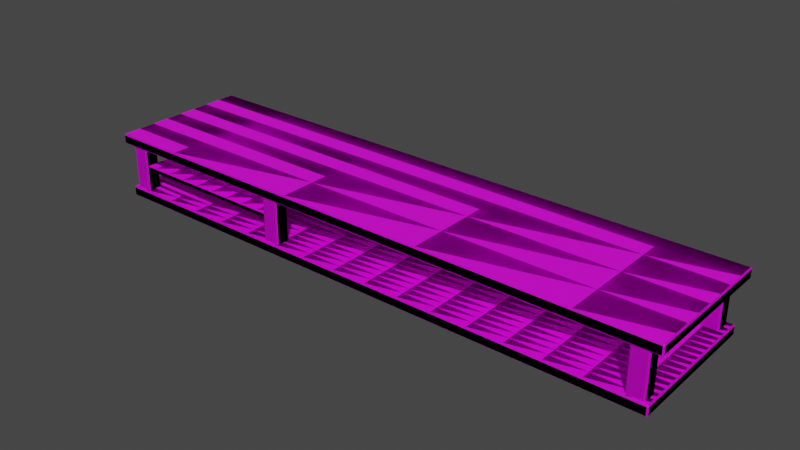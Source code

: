 # Source: mesa_low.blend  (saved by Blender 4.1.24; exported with 4.5.12 LTS)
import bpy
from mathutils import Matrix  # noqa: F401  (used for matrix-valued properties, if any)

bpy.ops.wm.read_factory_settings(use_empty=True)
scene = bpy.context.scene
scene.name = 'Scene'

# ---- collections
col_mesa_low = bpy.data.collections.new('mesa_low'); scene.collection.children.link(col_mesa_low)
col_mesa_high = bpy.data.collections.new('mesa_high'); scene.collection.children.link(col_mesa_high)

# ---- images (referenced by path relative to the original .blend; pixels are not part of the script)
import os
ASSET_DIR = os.environ.get("B2B_ASSET_DIR", "")  # directory of the original .blend (textures are referenced by path, not embedded)
HERE = os.path.dirname(os.path.abspath(__file__))  # packed textures are extracted next to this script under _unpacked/

def load_image(name, relpath, width, height, colorspace="sRGB"):
    """Load a texture the original file referenced (path relative to the .blend, or extracted next to this script)."""
    p = next((c for c in (os.path.join(HERE, relpath), os.path.join(ASSET_DIR, relpath)) if relpath and os.path.exists(c)), "")
    if p:
        img = bpy.data.images.load(p, check_existing=True)
        img.name = name
    else:  # same state as the original file: an image datablock whose file is absent (Cycles renders it pink)
        img = bpy.data.images.new(name, width, height)
        img.source = "FILE"
        img.filepath = "//" + (relpath or name)
    img.colorspace_settings.name = colorspace
    return img
img_untitled = load_image('Untitled', '', 1024, 1024, 'sRGB')

# ---- materials (node trees are filled in below, after node groups)
mat_material = bpy.data.materials.new('Material')
mat_material.alpha_threshold = 0.0
mat_material.use_transparent_shadow = False
mat_material.roughness = 0.5
mat_material.line_color = (0.0, 0.0, 0.0, 1.0)

# ---- material node trees
mat_material.use_nodes = True; mat_material.node_tree.nodes.clear()
_N = mat_material.node_tree.nodes; _L = mat_material.node_tree.links
n0 = _N.new('ShaderNodeOutputMaterial'); n0.name = 'Material Output'; n0.location = (300, 300)
n1 = _N.new('ShaderNodeBsdfPrincipled'); n1.name = 'Principled BSDF'; n1.location = (10, 300)
n1.distribution = 'GGX'
n1.subsurface_method = 'RANDOM_WALK_SKIN'
n1.inputs[3].default_value = 1.45
n1.inputs[27].default_value = (0.0, 0.0, 0.0, 1.0)
n1.inputs[28].default_value = 1.0
n2 = _N.new('ShaderNodeTexImage'); n2.name = 'Image Texture'; n2.location = (-270, 271)
n2.image = img_untitled
_L.new(n1.outputs[0], n0.inputs[0])
_L.new(n2.outputs[0], n1.inputs[0])
n0.is_active_output = True

# ---- world
world_world = bpy.data.worlds.new('World'); scene.world = world_world
world_world.use_nodes = True; world_world.node_tree.nodes.clear()
_N = world_world.node_tree.nodes; _L = world_world.node_tree.links
n0 = _N.new('ShaderNodeOutputWorld'); n0.name = 'World Output'; n0.location = (300, 300)
n1 = _N.new('ShaderNodeBackground'); n1.name = 'Background'; n1.location = (10, 300)
n1.inputs[0].default_value = (0.05088, 0.05088, 0.05088, 1.0)
_L.new(n1.outputs[0], n0.inputs[0])
n0.is_active_output = True
world_world.color = (0.05088, 0.05088, 0.05088)
world_world.use_sun_shadow = False
world_world.sun_shadow_jitter_overblur = 0.0

# ---- meshes
me_cube_004 = bpy.data.meshes.new('Cube.004')
me_cube_004.from_pydata([(-6.532, -0.906, -0.8519), (-6.516, -0.906, -0.8683), (-6.516, -0.9224, -0.8519), (-6.532, -0.906, -0.7516), (-6.516, -0.9224, -0.7516), (-6.516, -0.906, -0.7352), (-6.532, 0.906, -0.8519), (-6.516, 0.9224, -0.8519), (-6.516, 0.906, -0.8683), (-6.532, 0.906, -0.7516), (-6.516, 0.906, -0.7352), (-6.516, 0.9224, -0.7516), (0.9479, -0.906, -0.8519), (0.9315, -0.9224, -0.8519), (0.9315, -0.906, -0.8683), (0.9479, -0.906, -0.7516), (0.9315, -0.906, -0.7352), (0.9315, -0.9224, -0.7516), (0.9315, 0.906, -0.8683), (0.9315, 0.9224, -0.8519), (0.9479, 0.906, -0.8519), (0.9315, 0.906, -0.7352), (0.9479, 0.906, -0.7516), (0.9315, 0.9224, -0.7516)], [], [(0, 3, 9, 6), (20, 22, 15, 12), (21, 10, 5, 16), (8, 18, 14, 1), (7, 11, 23, 19), (0, 1, 2), (3, 4, 5), (6, 7, 8), (9, 10, 11), (12, 13, 14), (15, 16, 17), (18, 19, 20), (21, 22, 23), (2, 4, 3, 0), (11, 7, 6, 9), (18, 8, 7, 19), (10, 21, 23, 11), (22, 20, 19, 23), (17, 13, 12, 15), (1, 14, 13, 2), (16, 5, 4, 17), (8, 1, 0, 6), (5, 10, 9, 3), (14, 18, 20, 12), (21, 16, 15, 22), (13, 17, 4, 2)])
me_cube_004.polygons.foreach_set('use_smooth', [True] * 26)
_k = set([(0, 1), (0, 2), (0, 3), (0, 6), (1, 2), (1, 8), (1, 14), (2, 4), (2, 13), (3, 4), (3, 5), (3, 9), (4, 5), (4, 17), (5, 10), (5, 16), (6, 7), (6, 8), (6, 9), (7, 8), (7, 11), (7, 19), (8, 18), (9, 10), (9, 11), (10, 11), (10, 21), (11, 23), (12, 13), (12, 14), (12, 15), (12, 20), (13, 14), (13, 17), (14, 18), (15, 16), (15, 17), (15, 22), (16, 17), (16, 21), (18, 19), (18, 20), (19, 20), (19, 23), (20, 22), (21, 22), (21, 23), (22, 23)])
me_cube_004.attributes.new('sharp_edge', 'BOOLEAN', 'EDGE').data.foreach_set('value', [ (min(e.vertices), max(e.vertices)) in _k for e in me_cube_004.edges])
_uv = me_cube_004.uv_layers.new(name='UVMap')
_uv.uv.foreach_set('vector', [0.7209, 0.4224, 0.7163, 0.4225, 0.7161, 0.3397, 0.7207, 0.3397, 0.3691, 0.3411, 0.3737, 0.3411, 0.3738, 0.4228, 0.3693, 0.4228, 0.3748, 0.3405, 0.715, 0.3397, 0.7152, 0.4225, 0.375, 0.4233, 0.8085, 0.3548, 0.8085, 0.6955, 0.7256, 0.6955, 0.7256, 0.3548, 0.3691, 0.002991, 0.3739, 0.003026, 0.3736, 0.34, 0.3691, 0.34, 0.3689, 0.762, 0.368, 0.7611, 0.3691, 0.7608, 0.374, 0.762, 0.3738, 0.7609, 0.375, 0.7611, 0.3689, 0.001859, 0.3691, 0.002991, 0.368, 0.002761, 0.3741, 0.001843, 0.375, 0.002777, 0.3739, 0.003026, 0.3693, 0.4228, 0.3693, 0.4238, 0.3682, 0.4233, 0.3738, 0.4228, 0.375, 0.4233, 0.3739, 0.4238, 0.368, 0.3406, 0.3691, 0.34, 0.3691, 0.3411, 0.3748, 0.3405, 0.3737, 0.3411, 0.3736, 0.34, 0.3691, 0.7608, 0.3738, 0.7609, 0.374, 0.762, 0.3689, 0.762, 0.3739, 0.003026, 0.3691, 0.002991, 0.3689, 0.001859, 0.3741, 0.001843, 0.368, 0.3406, 0.368, 0.002761, 0.3691, 0.002991, 0.3691, 0.34, 0.375, 0.002777, 0.3748, 0.3405, 0.3736, 0.34, 0.3739, 0.003026, 0.3737, 0.3411, 0.3691, 0.3411, 0.3691, 0.34, 0.3736, 0.34, 0.3739, 0.4238, 0.3693, 0.4238, 0.3693, 0.4228, 0.3738, 0.4228, 0.368, 0.7611, 0.3682, 0.4233, 0.3693, 0.4238, 0.3691, 0.7608, 0.375, 0.4233, 0.375, 0.7611, 0.3738, 0.7609, 0.3739, 0.4238, 0.7217, 0.3397, 0.7219, 0.4224, 0.7209, 0.4224, 0.7207, 0.3397, 0.7152, 0.4225, 0.715, 0.3397, 0.7161, 0.3397, 0.7163, 0.4225, 0.3682, 0.4233, 0.368, 0.3406, 0.3691, 0.3411, 0.3693, 0.4228, 0.3748, 0.3405, 0.375, 0.4233, 0.3738, 0.4228, 0.3737, 0.3411, 0.3693, 0.4238, 0.3739, 0.4238, 0.3738, 0.7609, 0.3691, 0.7608])
me_cube_004.materials.append(mat_material)
me_cube_004.update()
me_cube_004.normals_split_custom_set([tuple(v) for v in zip(*[iter([-1.0, 0.0, 0.0, -1.0, 0.0, 0.0, -1.0, 0.0, 0.0, -1.0, 0.0, 0.0, 1.0, 0.0, 0.0, 1.0, 0.0, 0.0, 1.0, 0.0, 0.0, 1.0, 0.0, 0.0, 0.0, 0.0, 1.0, 0.0, 0.0, 1.0, 0.0, 0.0, 1.0, 0.0, 0.0, 1.0, 0.0, 0.0, -1.0, 0.0, 0.0, -1.0, 0.0, 0.0, -1.0, 0.0, 0.0, -1.0, 0.0, 1.0, 0.0, 0.0, 1.0, 0.0, 0.0, 1.0, 0.0, 0.0, 1.0, 0.0, -0.5774, -0.5773, -0.5773, -0.5774, -0.5773, -0.5773, -0.5774, -0.5773, -0.5773, -0.5774, -0.5773, 0.5773, -0.5774, -0.5773, 0.5773, -0.5774, -0.5773, 0.5773, -0.5774, 0.5773, -0.5773, -0.5774, 0.5773, -0.5773, -0.5774, 0.5773, -0.5773, -0.5774, 0.5773, 0.5773, -0.5774, 0.5773, 0.5773, -0.5774, 0.5773, 0.5773, 0.5774, -0.5773, -0.5773, 0.5774, -0.5773, -0.5773, 0.5774, -0.5773, -0.5773, 0.5774, -0.5773, 0.5773, 0.5774, -0.5773, 0.5773, 0.5774, -0.5773, 0.5773, 0.5774, 0.5773, -0.5773, 0.5774, 0.5773, -0.5773, 0.5774, 0.5773, -0.5773, 0.5774, 0.5773, 0.5773, 0.5774, 0.5773, 0.5773, 0.5774, 0.5773, 0.5773, -0.7071, -0.7071, 0.0, -0.7071, -0.7071, 0.0, -0.7071, -0.7071, 0.0, -0.7071, -0.7071, 0.0, -0.7071, 0.7071, 0.0, -0.7071, 0.7071, 0.0, -0.7071, 0.7071, 0.0, -0.7071, 0.7071, 0.0, 0.0, 0.7071, -0.7071, 0.0, 0.7071, -0.7071, 0.0, 0.7071, -0.7071, 0.0, 0.7071, -0.7071, 0.0, 0.7071, 0.7071, 0.0, 0.7071, 0.7071, 0.0, 0.7071, 0.7071, 0.0, 0.7071, 0.7071, 0.7071, 0.7071, 0.0, 0.7071, 0.7071, 0.0, 0.7071, 0.7071, 0.0, 0.7071, 0.7071, 0.0, 0.7071, -0.7071, 0.0, 0.7071, -0.7071, 0.0, 0.7071, -0.7071, 0.0, 0.7071, -0.7071, 0.0, 0.0, -0.7071, -0.7071, 0.0, -0.7071, -0.7071, 0.0, -0.7071, -0.7071, 0.0, -0.7071, -0.7071, 0.0, -0.7071, 0.7071, 0.0, -0.7071, 0.7071, 0.0, -0.7071, 0.7071, 0.0, -0.7071, 0.7071, -0.7071, 0.0, -0.7071, -0.7071, 0.0, -0.7071, -0.7071, 0.0, -0.7071, -0.7071, 0.0, -0.7071, -0.7071, 0.0, 0.7071, -0.7071, 0.0, 0.7071, -0.7071, 0.0, 0.7071, -0.7071, 0.0, 0.7071, 0.7071, 0.0, -0.7071, 0.7071, 0.0, -0.7071, 0.7071, 0.0, -0.7071, 0.7071, 0.0, -0.7071, 0.7071, 0.0, 0.7071, 0.7071, 0.0, 0.7071, 0.7071, 0.0, 0.7071, 0.7071, 0.0, 0.7071, 0.0, -1.0, 0.0, 0.0, -1.0, 0.0, 0.0, -1.0, 0.0, 0.0, -1.0, 0.0])] * 3)])
me_cube_063 = bpy.data.meshes.new('Cube.063')
me_cube_063.from_pydata([(-6.254, -0.8657, -0.7955), (-6.259, -0.8705, -0.7906), (-6.254, -0.8657, -0.7376), (-6.259, -0.8705, -0.7425), (-6.254, 0.8657, -0.7955), (-6.259, 0.8705, -0.7906), (-6.254, 0.8657, -0.7376), (-6.259, 0.8705, -0.7425), (-4.148, -0.8657, -0.7955), (-4.143, -0.8705, -0.7906), (-4.148, -0.8657, -0.7376), (-4.143, -0.8705, -0.7425), (-4.148, 0.8657, -0.7955), (-4.143, 0.8705, -0.7906), (-4.148, 0.8657, -0.7376), (-4.143, 0.8705, -0.7425)], [], [(9, 11, 3, 1), (13, 15, 11, 9), (14, 6, 2, 10), (1, 3, 7, 5), (5, 7, 15, 13), (4, 0, 1, 5), (2, 6, 7, 3), (12, 4, 5, 13), (6, 14, 15, 7), (8, 12, 13, 9), (14, 10, 11, 15), (0, 8, 9, 1), (10, 2, 3, 11), (4, 12, 8, 0)])
me_cube_063.polygons.foreach_set('use_smooth', [True] * 14)
_k = set([(0, 1), (0, 4), (0, 8), (1, 3), (1, 5), (1, 9), (2, 3), (2, 6), (2, 10), (3, 7), (3, 11), (4, 5), (4, 12), (5, 7), (5, 13), (6, 7), (6, 14), (7, 15), (8, 9), (8, 12), (9, 11), (9, 13), (10, 11), (10, 14), (11, 15), (12, 13), (13, 15), (14, 15)])
me_cube_063.attributes.new('sharp_edge', 'BOOLEAN', 'EDGE').data.foreach_set('value', [ (min(e.vertices), max(e.vertices)) in _k for e in me_cube_063.edges])
_uv = me_cube_063.uv_layers.new(name='UVMap')
_uv.uv.foreach_set('vector', [0.728, 0.8051, 0.7256, 0.8051, 0.7256, 0.6992, 0.728, 0.6992, 0.728, 0.8923, 0.7256, 0.8923, 0.7256, 0.8051, 0.728, 0.8051, 0.9404, 0.8949, 0.8359, 0.8934, 0.8359, 0.807, 0.9404, 0.8085, 0.8332, 0.8066, 0.8356, 0.8066, 0.8356, 0.8938, 0.8332, 0.8938, 0.728, 0.9982, 0.7256, 0.9982, 0.7256, 0.8923, 0.728, 0.8923, 0.8328, 0.8934, 0.8328, 0.807, 0.8332, 0.8066, 0.8332, 0.8938, 0.8359, 0.807, 0.8359, 0.8934, 0.8356, 0.8938, 0.8356, 0.8066, 0.7284, 0.8919, 0.8328, 0.8934, 0.8332, 0.8938, 0.728, 0.8923, 0.8359, 0.8934, 0.9404, 0.8949, 0.9408, 0.8953, 0.8356, 0.8938, 0.7284, 0.8055, 0.7284, 0.8919, 0.728, 0.8923, 0.728, 0.8051, 0.9404, 0.8949, 0.9404, 0.8085, 0.9408, 0.8082, 0.9408, 0.8953, 0.8328, 0.807, 0.7284, 0.8055, 0.728, 0.8051, 0.8332, 0.8066, 0.9404, 0.8085, 0.8359, 0.807, 0.8356, 0.8066, 0.9408, 0.8082, 0.8328, 0.8934, 0.7284, 0.8919, 0.7284, 0.8055, 0.8328, 0.807])
me_cube_063.materials.append(mat_material)
me_cube_063.update()
me_cube_063.normals_split_custom_set([tuple(v) for v in zip(*[iter([0.0, -1.0, 0.0, 0.0, -1.0, 0.0, 0.0, -1.0, 0.0, 0.0, -1.0, 0.0, 1.0, 0.0, 0.0, 1.0, 0.0, 0.0, 1.0, 0.0, 0.0, 1.0, 0.0, 0.0, 0.0, 0.0, 1.0, 0.0, 0.0, 1.0, 0.0, 0.0, 1.0, 0.0, 0.0, 1.0, -1.0, 0.0, 0.0, -1.0, 0.0, 0.0, -1.0, 0.0, 0.0, -1.0, 0.0, 0.0, 0.0, 1.0, 0.0, 0.0, 1.0, 0.0, 0.0, 1.0, 0.0, 0.0, 1.0, 0.0, -0.7071, 0.0, -0.7071, -0.7071, 0.0, -0.7071, -0.7071, 0.0, -0.7071, -0.7071, 0.0, -0.7071, -0.7071, 0.0, 0.7071, -0.7071, 0.0, 0.7071, -0.7071, 0.0, 0.7071, -0.7071, 0.0, 0.7071, 0.0, 0.7143, -0.6998, 0.0, 0.7143, -0.6998, 0.0, 0.7143, -0.6998, 0.0, 0.7143, -0.6998, 0.0, 0.7143, 0.6998, 0.0, 0.7143, 0.6998, 0.0, 0.7143, 0.6998, 0.0, 0.7143, 0.6998, 0.7071, 0.0, -0.7071, 0.7071, 0.0, -0.7071, 0.7071, 0.0, -0.7071, 0.7071, 0.0, -0.7071, 0.7071, 0.0, 0.7071, 0.7071, 0.0, 0.7071, 0.7071, 0.0, 0.7071, 0.7071, 0.0, 0.7071, 0.0, -0.7143, -0.6998, 0.0, -0.7143, -0.6998, 0.0, -0.7143, -0.6998, 0.0, -0.7143, -0.6998, 0.0, -0.7143, 0.6998, 0.0, -0.7143, 0.6998, 0.0, -0.7143, 0.6998, 0.0, -0.7143, 0.6998, 0.0, 0.0, -1.0, 0.0, 0.0, -1.0, 0.0, 0.0, -1.0, 0.0, 0.0, -1.0])] * 3)])
me_cube_005 = bpy.data.meshes.new('Cube.005')
me_cube_005.from_pydata([(0.0916, 0.0928, 0.03666), (0.111, 0.0766, 0.03666), (0.111, 0.0766, -0.5441), (0.0916, 0.0928, -0.5441), (0.111, -0.0766, 0.03666), (0.0916, -0.0928, 0.03666), (0.0916, -0.0928, -0.5441), (0.111, -0.0766, -0.5441), (-0.111, 0.0766, 0.03666), (-0.0916, 0.0928, 0.03666), (-0.0916, 0.0928, -0.5441), (-0.111, 0.0766, -0.5441), (-0.0916, -0.0928, 0.03666), (-0.111, -0.0766, 0.03666), (-0.111, -0.0766, -0.5441), (-0.0916, -0.0928, -0.5441)], [], [(9, 0, 3, 10), (13, 8, 11, 14), (1, 4, 7, 2), (5, 12, 15, 6), (0, 1, 2, 3), (6, 7, 4, 5), (14, 15, 12, 13), (10, 11, 8, 9)])
me_cube_005.polygons.foreach_set('use_smooth', [True] * 8)
_k = set([(0, 3), (1, 2), (4, 7), (5, 6), (8, 11), (9, 10), (12, 15), (13, 14)])
me_cube_005.attributes.new('sharp_edge', 'BOOLEAN', 'EDGE').data.foreach_set('value', [ (min(e.vertices), max(e.vertices)) in _k for e in me_cube_005.edges])
_uv = me_cube_005.uv_layers.new(name='UVMap')
_uv.uv.foreach_set('vector', [0.368, 0.8044, 0.368, 0.7953, 0.397, 0.7953, 0.397, 0.8044, 0.368, 0.7746, 0.368, 0.767, 0.397, 0.767, 0.397, 0.7746, 0.368, 0.794, 0.368, 0.7863, 0.397, 0.7863, 0.397, 0.794, 0.368, 0.7851, 0.368, 0.7759, 0.397, 0.7759, 0.397, 0.7851, 0.368, 0.7953, 0.368, 0.794, 0.397, 0.794, 0.397, 0.7953, 0.397, 0.7851, 0.397, 0.7863, 0.368, 0.7863, 0.368, 0.7851, 0.397, 0.7746, 0.397, 0.7759, 0.368, 0.7759, 0.368, 0.7746, 0.397, 0.7657, 0.397, 0.767, 0.368, 0.767, 0.368, 0.7657])
me_cube_005.materials.append(mat_material)
me_cube_005.update()
me_cube_005.normals_split_custom_set([tuple(v) for v in zip(*[iter([0.0, 1.0, 0.0, 0.0, 1.0, 0.0, 0.0, 1.0, 0.0, 0.0, 1.0, 0.0, -1.0, 0.0, 0.0, -1.0, 0.0, 0.0, -1.0, 0.0, 0.0, -1.0, 0.0, 0.0, 1.0, 0.0, 0.0, 1.0, 0.0, 0.0, 1.0, 0.0, 0.0, 1.0, 0.0, 0.0, 0.0, -1.0, 0.0, 0.0, -1.0, 0.0, 0.0, -1.0, 0.0, 0.0, -1.0, 0.0, 0.6415, 0.7671, 0.0, 0.6415, 0.7671, 0.0, 0.6415, 0.7671, 0.0, 0.6415, 0.7671, 0.0, 0.6415, -0.7671, 0.0, 0.6415, -0.7671, 0.0, 0.6415, -0.7671, 0.0, 0.6415, -0.7671, 0.0, -0.6415, -0.7671, 0.0, -0.6415, -0.7671, 0.0, -0.6415, -0.7671, 0.0, -0.6415, -0.7671, 0.0, -0.6415, 0.7671, 0.0, -0.6415, 0.7671, 0.0, -0.6415, 0.7671, 0.0, -0.6415, 0.7671, 0.0])] * 3)])
me_cube_006 = bpy.data.meshes.new('Cube.006')
me_cube_006.from_pydata([(0.0916, 0.0928, 0.03666), (0.111, 0.0766, 0.03666), (0.111, 0.0766, -0.5441), (0.0916, 0.0928, -0.5441), (0.111, -0.0766, 0.03666), (0.0916, -0.0928, 0.03666), (0.0916, -0.0928, -0.5441), (0.111, -0.0766, -0.5441), (-0.111, 0.0766, 0.03666), (-0.0916, 0.0928, 0.03666), (-0.0916, 0.0928, -0.5441), (-0.111, 0.0766, -0.5441), (-0.0916, -0.0928, 0.03666), (-0.111, -0.0766, 0.03666), (-0.111, -0.0766, -0.5441), (-0.0916, -0.0928, -0.5441)], [], [(9, 0, 3, 10), (13, 8, 11, 14), (1, 4, 7, 2), (5, 12, 15, 6), (0, 1, 2, 3), (6, 7, 4, 5), (14, 15, 12, 13), (10, 11, 8, 9)])
me_cube_006.polygons.foreach_set('use_smooth', [True] * 8)
_k = set([(0, 3), (1, 2), (4, 7), (5, 6), (8, 11), (9, 10), (12, 15), (13, 14)])
me_cube_006.attributes.new('sharp_edge', 'BOOLEAN', 'EDGE').data.foreach_set('value', [ (min(e.vertices), max(e.vertices)) in _k for e in me_cube_006.edges])
_uv = me_cube_006.uv_layers.new(name='UVMap')
_uv.uv.foreach_set('vector', [0.4007, 0.8044, 0.4007, 0.7953, 0.4298, 0.7953, 0.4298, 0.8044, 0.4007, 0.7746, 0.4007, 0.767, 0.4298, 0.767, 0.4298, 0.7746, 0.4007, 0.794, 0.4007, 0.7863, 0.4298, 0.7863, 0.4298, 0.794, 0.4007, 0.7851, 0.4007, 0.7759, 0.4298, 0.7759, 0.4298, 0.7851, 0.4007, 0.7953, 0.4007, 0.794, 0.4298, 0.794, 0.4298, 0.7953, 0.4298, 0.7851, 0.4298, 0.7863, 0.4007, 0.7863, 0.4007, 0.7851, 0.4298, 0.7746, 0.4298, 0.7759, 0.4007, 0.7759, 0.4007, 0.7746, 0.4298, 0.7657, 0.4298, 0.767, 0.4007, 0.767, 0.4007, 0.7657])
me_cube_006.materials.append(mat_material)
me_cube_006.update()
me_cube_006.normals_split_custom_set([tuple(v) for v in zip(*[iter([0.0, 1.0, 0.0, 0.0, 1.0, 0.0, 0.0, 1.0, 0.0, 0.0, 1.0, 0.0, -1.0, 0.0, 0.0, -1.0, 0.0, 0.0, -1.0, 0.0, 0.0, -1.0, 0.0, 0.0, 1.0, 0.0, 0.0, 1.0, 0.0, 0.0, 1.0, 0.0, 0.0, 1.0, 0.0, 0.0, 0.0, -1.0, 0.0, 0.0, -1.0, 0.0, 0.0, -1.0, 0.0, 0.0, -1.0, 0.0, 0.6415, 0.7671, 0.0, 0.6415, 0.7671, 0.0, 0.6415, 0.7671, 0.0, 0.6415, 0.7671, 0.0, 0.6415, -0.7671, 0.0, 0.6415, -0.7671, 0.0, 0.6415, -0.7671, 0.0, 0.6415, -0.7671, 0.0, -0.6415, -0.7671, 0.0, -0.6415, -0.7671, 0.0, -0.6415, -0.7671, 0.0, -0.6415, -0.7671, 0.0, -0.6415, 0.7671, 0.0, -0.6415, 0.7671, 0.0, -0.6415, 0.7671, 0.0, -0.6415, 0.7671, 0.0])] * 3)])
me_cube_008 = bpy.data.meshes.new('Cube.008')
me_cube_008.from_pydata([(0.0916, 0.0928, 0.03666), (0.111, 0.0766, 0.03666), (0.111, 0.0766, -0.5441), (0.0916, 0.0928, -0.5441), (0.111, -0.0766, 0.03666), (0.0916, -0.0928, 0.03666), (0.0916, -0.0928, -0.5441), (0.111, -0.0766, -0.5441), (-0.111, 0.0766, 0.03666), (-0.0916, 0.0928, 0.03666), (-0.0916, 0.0928, -0.5441), (-0.111, 0.0766, -0.5441), (-0.0916, -0.0928, 0.03666), (-0.111, -0.0766, 0.03666), (-0.111, -0.0766, -0.5441), (-0.0916, -0.0928, -0.5441)], [], [(9, 0, 3, 10), (13, 8, 11, 14), (1, 4, 7, 2), (5, 12, 15, 6), (0, 1, 2, 3), (6, 7, 4, 5), (14, 15, 12, 13), (10, 11, 8, 9)])
me_cube_008.polygons.foreach_set('use_smooth', [True] * 8)
_k = set([(0, 3), (1, 2), (4, 7), (5, 6), (8, 11), (9, 10), (12, 15), (13, 14)])
me_cube_008.attributes.new('sharp_edge', 'BOOLEAN', 'EDGE').data.foreach_set('value', [ (min(e.vertices), max(e.vertices)) in _k for e in me_cube_008.edges])
_uv = me_cube_008.uv_layers.new(name='UVMap')
_uv.uv.foreach_set('vector', [0.4335, 0.8044, 0.4335, 0.7953, 0.4625, 0.7953, 0.4625, 0.8044, 0.4335, 0.7746, 0.4335, 0.767, 0.4625, 0.767, 0.4625, 0.7746, 0.4335, 0.794, 0.4335, 0.7863, 0.4625, 0.7863, 0.4625, 0.794, 0.4335, 0.7851, 0.4335, 0.7759, 0.4625, 0.7759, 0.4625, 0.7851, 0.4335, 0.7953, 0.4335, 0.794, 0.4625, 0.794, 0.4625, 0.7953, 0.4625, 0.7851, 0.4625, 0.7863, 0.4335, 0.7863, 0.4335, 0.7851, 0.4625, 0.7746, 0.4625, 0.7759, 0.4335, 0.7759, 0.4335, 0.7746, 0.4625, 0.7657, 0.4625, 0.767, 0.4335, 0.767, 0.4335, 0.7657])
me_cube_008.materials.append(mat_material)
me_cube_008.update()
me_cube_008.normals_split_custom_set([tuple(v) for v in zip(*[iter([0.0, 1.0, 0.0, 0.0, 1.0, 0.0, 0.0, 1.0, 0.0, 0.0, 1.0, 0.0, -1.0, 0.0, 0.0, -1.0, 0.0, 0.0, -1.0, 0.0, 0.0, -1.0, 0.0, 0.0, 1.0, 0.0, 0.0, 1.0, 0.0, 0.0, 1.0, 0.0, 0.0, 1.0, 0.0, 0.0, 0.0, -1.0, 0.0, 0.0, -1.0, 0.0, 0.0, -1.0, 0.0, 0.0, -1.0, 0.0, 0.6415, 0.7671, 0.0, 0.6415, 0.7671, 0.0, 0.6415, 0.7671, 0.0, 0.6415, 0.7671, 0.0, 0.6415, -0.7671, 0.0, 0.6415, -0.7671, 0.0, 0.6415, -0.7671, 0.0, 0.6415, -0.7671, 0.0, -0.6415, -0.7671, 0.0, -0.6415, -0.7671, 0.0, -0.6415, -0.7671, 0.0, -0.6415, -0.7671, 0.0, -0.6415, 0.7671, 0.0, -0.6415, 0.7671, 0.0, -0.6415, 0.7671, 0.0, -0.6415, 0.7671, 0.0])] * 3)])
me_cube_013 = bpy.data.meshes.new('Cube.013')
me_cube_013.from_pydata([(0.0916, 0.0928, 0.03666), (0.111, 0.0766, 0.03666), (0.111, 0.0766, -0.5441), (0.0916, 0.0928, -0.5441), (0.111, -0.0766, 0.03666), (0.0916, -0.0928, 0.03666), (0.0916, -0.0928, -0.5441), (0.111, -0.0766, -0.5441), (-0.111, 0.0766, 0.03666), (-0.0916, 0.0928, 0.03666), (-0.0916, 0.0928, -0.5441), (-0.111, 0.0766, -0.5441), (-0.0916, -0.0928, 0.03666), (-0.111, -0.0766, 0.03666), (-0.111, -0.0766, -0.5441), (-0.0916, -0.0928, -0.5441)], [], [(9, 0, 3, 10), (13, 8, 11, 14), (1, 4, 7, 2), (5, 12, 15, 6), (0, 1, 2, 3), (6, 7, 4, 5), (14, 15, 12, 13), (10, 11, 8, 9)])
me_cube_013.polygons.foreach_set('use_smooth', [True] * 8)
_k = set([(0, 3), (1, 2), (4, 7), (5, 6), (8, 11), (9, 10), (12, 15), (13, 14)])
me_cube_013.attributes.new('sharp_edge', 'BOOLEAN', 'EDGE').data.foreach_set('value', [ (min(e.vertices), max(e.vertices)) in _k for e in me_cube_013.edges])
_uv = me_cube_013.uv_layers.new(name='UVMap')
_uv.uv.foreach_set('vector', [0.4662, 0.8044, 0.4662, 0.7953, 0.4953, 0.7953, 0.4953, 0.8044, 0.4662, 0.7746, 0.4662, 0.767, 0.4953, 0.767, 0.4953, 0.7746, 0.4662, 0.794, 0.4662, 0.7863, 0.4953, 0.7863, 0.4953, 0.794, 0.4662, 0.7851, 0.4662, 0.7759, 0.4953, 0.7759, 0.4953, 0.7851, 0.4662, 0.7953, 0.4662, 0.794, 0.4953, 0.794, 0.4953, 0.7953, 0.4953, 0.7851, 0.4953, 0.7863, 0.4662, 0.7863, 0.4662, 0.7851, 0.4953, 0.7746, 0.4953, 0.7759, 0.4662, 0.7759, 0.4662, 0.7746, 0.4953, 0.7657, 0.4953, 0.767, 0.4662, 0.767, 0.4662, 0.7657])
me_cube_013.materials.append(mat_material)
me_cube_013.update()
me_cube_013.normals_split_custom_set([tuple(v) for v in zip(*[iter([0.0, 1.0, 0.0, 0.0, 1.0, 0.0, 0.0, 1.0, 0.0, 0.0, 1.0, 0.0, -1.0, 0.0, 0.0, -1.0, 0.0, 0.0, -1.0, 0.0, 0.0, -1.0, 0.0, 0.0, 1.0, 0.0, 0.0, 1.0, 0.0, 0.0, 1.0, 0.0, 0.0, 1.0, 0.0, 0.0, 0.0, -1.0, 0.0, 0.0, -1.0, 0.0, 0.0, -1.0, 0.0, 0.0, -1.0, 0.0, 0.6415, 0.7671, 0.0, 0.6415, 0.7671, 0.0, 0.6415, 0.7671, 0.0, 0.6415, 0.7671, 0.0, 0.6415, -0.7671, 0.0, 0.6415, -0.7671, 0.0, 0.6415, -0.7671, 0.0, 0.6415, -0.7671, 0.0, -0.6415, -0.7671, 0.0, -0.6415, -0.7671, 0.0, -0.6415, -0.7671, 0.0, -0.6415, -0.7671, 0.0, -0.6415, 0.7671, 0.0, -0.6415, 0.7671, 0.0, -0.6415, 0.7671, 0.0, -0.6415, 0.7671, 0.0])] * 3)])
me_cube_014 = bpy.data.meshes.new('Cube.014')
me_cube_014.from_pydata([(0.0916, 0.0928, 0.03666), (0.111, 0.0766, 0.03666), (0.111, 0.0766, -0.5441), (0.0916, 0.0928, -0.5441), (0.111, -0.0766, 0.03666), (0.0916, -0.0928, 0.03666), (0.0916, -0.0928, -0.5441), (0.111, -0.0766, -0.5441), (-0.111, 0.0766, 0.03666), (-0.0916, 0.0928, 0.03666), (-0.0916, 0.0928, -0.5441), (-0.111, 0.0766, -0.5441), (-0.0916, -0.0928, 0.03666), (-0.111, -0.0766, 0.03666), (-0.111, -0.0766, -0.5441), (-0.0916, -0.0928, -0.5441)], [], [(9, 0, 3, 10), (13, 8, 11, 14), (1, 4, 7, 2), (5, 12, 15, 6), (0, 1, 2, 3), (6, 7, 4, 5), (14, 15, 12, 13), (10, 11, 8, 9)])
me_cube_014.polygons.foreach_set('use_smooth', [True] * 8)
_k = set([(0, 3), (1, 2), (4, 7), (5, 6), (8, 11), (9, 10), (12, 15), (13, 14)])
me_cube_014.attributes.new('sharp_edge', 'BOOLEAN', 'EDGE').data.foreach_set('value', [ (min(e.vertices), max(e.vertices)) in _k for e in me_cube_014.edges])
_uv = me_cube_014.uv_layers.new(name='UVMap')
_uv.uv.foreach_set('vector', [0.499, 0.8044, 0.499, 0.7953, 0.528, 0.7953, 0.528, 0.8044, 0.499, 0.7746, 0.499, 0.767, 0.528, 0.767, 0.528, 0.7746, 0.499, 0.794, 0.499, 0.7863, 0.528, 0.7863, 0.528, 0.794, 0.499, 0.7851, 0.499, 0.7759, 0.528, 0.7759, 0.528, 0.7851, 0.499, 0.7953, 0.499, 0.794, 0.528, 0.794, 0.528, 0.7953, 0.528, 0.7851, 0.528, 0.7863, 0.499, 0.7863, 0.499, 0.7851, 0.528, 0.7746, 0.528, 0.7759, 0.499, 0.7759, 0.499, 0.7746, 0.528, 0.7657, 0.528, 0.767, 0.499, 0.767, 0.499, 0.7657])
me_cube_014.materials.append(mat_material)
me_cube_014.update()
me_cube_014.normals_split_custom_set([tuple(v) for v in zip(*[iter([0.0, 1.0, 0.0, 0.0, 1.0, 0.0, 0.0, 1.0, 0.0, 0.0, 1.0, 0.0, -1.0, 0.0, 0.0, -1.0, 0.0, 0.0, -1.0, 0.0, 0.0, -1.0, 0.0, 0.0, 1.0, 0.0, 0.0, 1.0, 0.0, 0.0, 1.0, 0.0, 0.0, 1.0, 0.0, 0.0, 0.0, -1.0, 0.0, 0.0, -1.0, 0.0, 0.0, -1.0, 0.0, 0.0, -1.0, 0.0, 0.6415, 0.7671, 0.0, 0.6415, 0.7671, 0.0, 0.6415, 0.7671, 0.0, 0.6415, 0.7671, 0.0, 0.6415, -0.7671, 0.0, 0.6415, -0.7671, 0.0, 0.6415, -0.7671, 0.0, 0.6415, -0.7671, 0.0, -0.6415, -0.7671, 0.0, -0.6415, -0.7671, 0.0, -0.6415, -0.7671, 0.0, -0.6415, -0.7671, 0.0, -0.6415, 0.7671, 0.0, -0.6415, 0.7671, 0.0, -0.6415, 0.7671, 0.0, -0.6415, 0.7671, 0.0])] * 3)])
me_cube_003 = bpy.data.meshes.new('Cube.003')
me_cube_003.from_pydata([(0.0916, 0.0928, 0.03666), (0.111, 0.0766, 0.03666), (0.111, 0.0766, -0.5441), (0.0916, 0.0928, -0.5441), (0.111, -0.0766, 0.03666), (0.0916, -0.0928, 0.03666), (0.0916, -0.0928, -0.5441), (0.111, -0.0766, -0.5441), (-0.111, 0.0766, 0.03666), (-0.0916, 0.0928, 0.03666), (-0.0916, 0.0928, -0.5441), (-0.111, 0.0766, -0.5441), (-0.0916, -0.0928, 0.03666), (-0.111, -0.0766, 0.03666), (-0.111, -0.0766, -0.5441), (-0.0916, -0.0928, -0.5441)], [], [(9, 0, 3, 10), (13, 8, 11, 14), (1, 4, 7, 2), (5, 12, 15, 6), (0, 1, 2, 3), (6, 7, 4, 5), (14, 15, 12, 13), (10, 11, 8, 9)])
me_cube_003.polygons.foreach_set('use_smooth', [True] * 8)
_k = set([(0, 3), (1, 2), (4, 7), (5, 6), (8, 11), (9, 10), (12, 15), (13, 14)])
me_cube_003.attributes.new('sharp_edge', 'BOOLEAN', 'EDGE').data.foreach_set('value', [ (min(e.vertices), max(e.vertices)) in _k for e in me_cube_003.edges])
_uv = me_cube_003.uv_layers.new(name='UVMap')
_uv.uv.foreach_set('vector', [0.5317, 0.8044, 0.5317, 0.7953, 0.5608, 0.7953, 0.5608, 0.8044, 0.5317, 0.7746, 0.5317, 0.767, 0.5608, 0.767, 0.5608, 0.7746, 0.5317, 0.794, 0.5317, 0.7863, 0.5608, 0.7863, 0.5608, 0.794, 0.5317, 0.7851, 0.5317, 0.7759, 0.5608, 0.7759, 0.5608, 0.7851, 0.5317, 0.7953, 0.5317, 0.794, 0.5608, 0.794, 0.5608, 0.7953, 0.5608, 0.7851, 0.5608, 0.7863, 0.5317, 0.7863, 0.5317, 0.7851, 0.5608, 0.7746, 0.5608, 0.7759, 0.5317, 0.7759, 0.5317, 0.7746, 0.5608, 0.7657, 0.5608, 0.767, 0.5317, 0.767, 0.5317, 0.7657])
me_cube_003.materials.append(mat_material)
me_cube_003.update()
me_cube_003.normals_split_custom_set([tuple(v) for v in zip(*[iter([0.0, 1.0, 0.0, 0.0, 1.0, 0.0, 0.0, 1.0, 0.0, 0.0, 1.0, 0.0, -1.0, 0.0, 0.0, -1.0, 0.0, 0.0, -1.0, 0.0, 0.0, -1.0, 0.0, 0.0, 1.0, 0.0, 0.0, 1.0, 0.0, 0.0, 1.0, 0.0, 0.0, 1.0, 0.0, 0.0, 0.0, -1.0, 0.0, 0.0, -1.0, 0.0, 0.0, -1.0, 0.0, 0.0, -1.0, 0.0, 0.6415, 0.7671, 0.0, 0.6415, 0.7671, 0.0, 0.6415, 0.7671, 0.0, 0.6415, 0.7671, 0.0, 0.6415, -0.7671, 0.0, 0.6415, -0.7671, 0.0, 0.6415, -0.7671, 0.0, 0.6415, -0.7671, 0.0, -0.6415, -0.7671, 0.0, -0.6415, -0.7671, 0.0, -0.6415, -0.7671, 0.0, -0.6415, -0.7671, 0.0, -0.6415, 0.7671, 0.0, -0.6415, 0.7671, 0.0, -0.6415, 0.7671, 0.0, -0.6415, 0.7671, 0.0])] * 3)])
me_cube_001 = bpy.data.meshes.new('Cube.001')
me_cube_001.from_pydata([(-6.625, -0.906, -0.8519), (-6.608, -0.906, -0.8683), (-6.608, -0.9224, -0.8519), (-6.625, -0.906, -0.7516), (-6.608, -0.9224, -0.7516), (-6.608, -0.906, -0.7352), (-6.625, 0.906, -0.8519), (-6.608, 0.9224, -0.8519), (-6.608, 0.906, -0.8683), (-6.625, 0.906, -0.7516), (-6.608, 0.906, -0.7352), (-6.608, 0.9224, -0.7516), (1.029, -0.906, -0.8519), (1.013, -0.9224, -0.8519), (1.013, -0.906, -0.8683), (1.029, -0.906, -0.7516), (1.013, -0.906, -0.7352), (1.013, -0.9224, -0.7516), (1.013, 0.906, -0.8683), (1.013, 0.9224, -0.8519), (1.029, 0.906, -0.8519), (1.013, 0.906, -0.7352), (1.029, 0.906, -0.7516), (1.013, 0.9224, -0.7516)], [], [(0, 3, 9, 6), (20, 22, 15, 12), (21, 10, 5, 16), (8, 18, 14, 1), (7, 11, 23, 19), (0, 1, 2), (3, 4, 5), (6, 7, 8), (9, 10, 11), (12, 13, 14), (15, 16, 17), (18, 19, 20), (21, 22, 23), (2, 4, 3, 0), (11, 7, 6, 9), (18, 8, 7, 19), (10, 21, 23, 11), (22, 20, 19, 23), (17, 13, 12, 15), (1, 14, 13, 2), (16, 5, 4, 17), (8, 1, 0, 6), (5, 10, 9, 3), (14, 18, 20, 12), (21, 16, 15, 22), (13, 17, 4, 2)])
me_cube_001.polygons.foreach_set('use_smooth', [True] * 26)
_k = set([(0, 1), (0, 2), (0, 3), (0, 6), (1, 2), (1, 8), (1, 14), (2, 4), (2, 13), (3, 4), (3, 5), (3, 9), (4, 5), (4, 17), (5, 10), (5, 16), (6, 7), (6, 8), (6, 9), (7, 8), (7, 11), (7, 19), (8, 18), (9, 10), (9, 11), (10, 11), (10, 21), (11, 23), (12, 13), (12, 14), (12, 15), (12, 20), (13, 14), (13, 17), (14, 18), (15, 16), (15, 17), (15, 22), (16, 17), (16, 21), (18, 19), (18, 20), (19, 20), (19, 23), (20, 22), (21, 22), (21, 23), (22, 23)])
me_cube_001.attributes.new('sharp_edge', 'BOOLEAN', 'EDGE').data.foreach_set('value', [ (min(e.vertices), max(e.vertices)) in _k for e in me_cube_001.edges])
_uv = me_cube_001.uv_layers.new(name='UVMap')
_uv.uv.foreach_set('vector', [0.3632, 0.4309, 0.3586, 0.4309, 0.3584, 0.348, 0.363, 0.348, 0.003002, 0.3495, 0.007561, 0.3494, 0.007733, 0.4313, 0.003174, 0.4313, 0.008685, 0.3489, 0.3574, 0.348, 0.3576, 0.4309, 0.008892, 0.4318, 0.7256, 0.3511, 0.7256, 0.001843, 0.8086, 0.001843, 0.8086, 0.3511, 0.003022, 0.002993, 0.007784, 0.003028, 0.007529, 0.3484, 0.002967, 0.3484, 0.002763, 0.7789, 0.001843, 0.778, 0.002949, 0.7777, 0.007923, 0.7789, 0.007712, 0.7778, 0.008851, 0.778, 0.002811, 0.00186, 0.003022, 0.002993, 0.001883, 0.002763, 0.007971, 0.001843, 0.008891, 0.002779, 0.007784, 0.003028, 0.003174, 0.4313, 0.003206, 0.4324, 0.00205, 0.4319, 0.007733, 0.4313, 0.008892, 0.4318, 0.007768, 0.4324, 0.001843, 0.3489, 0.002967, 0.3484, 0.003002, 0.3495, 0.008685, 0.3489, 0.007561, 0.3494, 0.007529, 0.3484, 0.002949, 0.7777, 0.007712, 0.7778, 0.007923, 0.7789, 0.002763, 0.7789, 0.007784, 0.003028, 0.003022, 0.002993, 0.002811, 0.00186, 0.007971, 0.001843, 0.001843, 0.3489, 0.001883, 0.002763, 0.003022, 0.002993, 0.002967, 0.3484, 0.008891, 0.002779, 0.008685, 0.3489, 0.007529, 0.3484, 0.007784, 0.003028, 0.007561, 0.3494, 0.003002, 0.3495, 0.002967, 0.3484, 0.007529, 0.3484, 0.007768, 0.4324, 0.003206, 0.4324, 0.003174, 0.4313, 0.007733, 0.4313, 0.001843, 0.778, 0.00205, 0.4319, 0.003206, 0.4324, 0.002949, 0.7777, 0.008892, 0.4318, 0.008851, 0.778, 0.007712, 0.7778, 0.007768, 0.4324, 0.3641, 0.348, 0.3643, 0.4309, 0.3632, 0.4309, 0.363, 0.348, 0.3576, 0.4309, 0.3574, 0.348, 0.3584, 0.348, 0.3586, 0.4309, 0.00205, 0.4319, 0.001843, 0.3489, 0.003002, 0.3495, 0.003174, 0.4313, 0.008685, 0.3489, 0.008892, 0.4318, 0.007733, 0.4313, 0.007561, 0.3494, 0.003206, 0.4324, 0.007768, 0.4324, 0.007712, 0.7778, 0.002949, 0.7777])
me_cube_001.materials.append(mat_material)
me_cube_001.update()
me_cube_001.normals_split_custom_set([tuple(v) for v in zip(*[iter([-1.0, 0.0, 0.0, -1.0, 0.0, 0.0, -1.0, 0.0, 0.0, -1.0, 0.0, 0.0, 1.0, 0.0, 0.0, 1.0, 0.0, 0.0, 1.0, 0.0, 0.0, 1.0, 0.0, 0.0, 0.0, 0.0, 1.0, 0.0, 0.0, 1.0, 0.0, 0.0, 1.0, 0.0, 0.0, 1.0, 0.0, 0.0, -1.0, 0.0, 0.0, -1.0, 0.0, 0.0, -1.0, 0.0, 0.0, -1.0, 0.0, 1.0, 0.0, 0.0, 1.0, 0.0, 0.0, 1.0, 0.0, 0.0, 1.0, 0.0, -0.5774, -0.5773, -0.5773, -0.5774, -0.5773, -0.5773, -0.5774, -0.5773, -0.5773, -0.5774, -0.5773, 0.5773, -0.5774, -0.5773, 0.5773, -0.5774, -0.5773, 0.5773, -0.5774, 0.5773, -0.5773, -0.5774, 0.5773, -0.5773, -0.5774, 0.5773, -0.5773, -0.5774, 0.5773, 0.5773, -0.5774, 0.5773, 0.5773, -0.5774, 0.5773, 0.5773, 0.5774, -0.5774, -0.5773, 0.5774, -0.5774, -0.5773, 0.5774, -0.5774, -0.5773, 0.5774, -0.5774, 0.5773, 0.5774, -0.5774, 0.5773, 0.5774, -0.5774, 0.5773, 0.5774, 0.5774, -0.5773, 0.5774, 0.5774, -0.5773, 0.5774, 0.5774, -0.5773, 0.5774, 0.5774, 0.5773, 0.5774, 0.5774, 0.5773, 0.5774, 0.5774, 0.5773, -0.7071, -0.7071, 0.0, -0.7071, -0.7071, 0.0, -0.7071, -0.7071, 0.0, -0.7071, -0.7071, 0.0, -0.7071, 0.7071, 0.0, -0.7071, 0.7071, 0.0, -0.7071, 0.7071, 0.0, -0.7071, 0.7071, 0.0, 0.0, 0.7071, -0.7071, 0.0, 0.7071, -0.7071, 0.0, 0.7071, -0.7071, 0.0, 0.7071, -0.7071, 0.0, 0.7071, 0.7071, 0.0, 0.7071, 0.7071, 0.0, 0.7071, 0.7071, 0.0, 0.7071, 0.7071, 0.7071, 0.7071, 0.0, 0.7071, 0.7071, 0.0, 0.7071, 0.7071, 0.0, 0.7071, 0.7071, 0.0, 0.7071, -0.7071, 0.0, 0.7071, -0.7071, 0.0, 0.7071, -0.7071, 0.0, 0.7071, -0.7071, 0.0, 0.0, -0.7071, -0.7071, 0.0, -0.7071, -0.7071, 0.0, -0.7071, -0.7071, 0.0, -0.7071, -0.7071, 0.0, -0.7071, 0.7071, 0.0, -0.7071, 0.7071, 0.0, -0.7071, 0.7071, 0.0, -0.7071, 0.7071, -0.7071, 0.0, -0.7071, -0.7071, 0.0, -0.7071, -0.7071, 0.0, -0.7071, -0.7071, 0.0, -0.7071, -0.7071, 0.0, 0.7071, -0.7071, 0.0, 0.7071, -0.7071, 0.0, 0.7071, -0.7071, 0.0, 0.7071, 0.7071, 0.0, -0.7071, 0.7071, 0.0, -0.7071, 0.7071, 0.0, -0.7071, 0.7071, 0.0, -0.7071, 0.7071, 0.0, 0.7071, 0.7071, 0.0, 0.7071, 0.7071, 0.0, 0.7071, 0.7071, 0.0, 0.7071, 0.0, -1.0, 0.0, 0.0, -1.0, 0.0, 0.0, -1.0, 0.0, 0.0, -1.0, 0.0])] * 3)])
me_cube_023 = bpy.data.meshes.new('Cube.023')
me_cube_023.from_pydata([(-6.625, -0.906, -0.8519), (-6.608, -0.906, -0.8683), (-6.608, -0.9224, -0.8519), (-6.625, -0.906, -0.7516), (-6.608, -0.9224, -0.7516), (-6.608, -0.906, -0.7352), (-6.625, 0.906, -0.8519), (-6.608, 0.9224, -0.8519), (-6.608, 0.906, -0.8683), (-6.625, 0.906, -0.7516), (-6.608, 0.906, -0.7352), (-6.608, 0.9224, -0.7516), (1.029, -0.906, -0.8519), (1.013, -0.9224, -0.8519), (1.013, -0.906, -0.8683), (1.029, -0.906, -0.7516), (1.013, -0.906, -0.7352), (1.013, -0.9224, -0.7516), (1.013, 0.906, -0.8683), (1.013, 0.9224, -0.8519), (1.029, 0.906, -0.8519), (1.013, 0.906, -0.7352), (1.029, 0.906, -0.7516), (1.013, 0.9224, -0.7516)], [], [(0, 3, 9, 6), (20, 22, 15, 12), (21, 10, 5, 16), (8, 18, 14, 1), (7, 11, 23, 19), (0, 1, 2), (3, 4, 5), (6, 7, 8), (9, 10, 11), (12, 13, 14), (15, 16, 17), (18, 19, 20), (21, 22, 23), (2, 4, 3, 0), (11, 7, 6, 9), (18, 8, 7, 19), (10, 21, 23, 11), (22, 20, 19, 23), (17, 13, 12, 15), (1, 14, 13, 2), (16, 5, 4, 17), (8, 1, 0, 6), (5, 10, 9, 3), (14, 18, 20, 12), (21, 16, 15, 22), (13, 17, 4, 2)])
me_cube_023.polygons.foreach_set('use_smooth', [True] * 26)
_k = set([(0, 1), (0, 2), (0, 3), (0, 6), (1, 2), (1, 8), (1, 14), (2, 4), (2, 13), (3, 4), (3, 5), (3, 9), (4, 5), (4, 17), (5, 10), (5, 16), (6, 7), (6, 8), (6, 9), (7, 8), (7, 11), (7, 19), (8, 18), (9, 10), (9, 11), (10, 11), (10, 21), (11, 23), (12, 13), (12, 14), (12, 15), (12, 20), (13, 14), (13, 17), (14, 18), (15, 16), (15, 17), (15, 22), (16, 17), (16, 21), (18, 19), (18, 20), (19, 20), (19, 23), (20, 22), (21, 22), (21, 23), (22, 23)])
me_cube_023.attributes.new('sharp_edge', 'BOOLEAN', 'EDGE').data.foreach_set('value', [ (min(e.vertices), max(e.vertices)) in _k for e in me_cube_023.edges])
_uv = me_cube_023.uv_layers.new(name='UVMap')
_uv.uv.foreach_set('vector', [0.196, 0.1114, 0.1932, 0.109, 0.2422, 0.07753, 0.2432, 0.08076, 0.3692, 0.2828, 0.3709, 0.2854, 0.3275, 0.3151, 0.3258, 0.3124, 0.3713, 0.286, 0.5041, 0.4872, 0.453, 0.5205, 0.3279, 0.3156, 0.2435, 0.08139, 0.3688, 0.2822, 0.3254, 0.3119, 0.1964, 0.112, 0.244, 0.08073, 0.243, 0.0773, 0.5038, 0.0013, 0.5048, 0.004734, 0.196, 0.1114, 0.1964, 0.112, 0.1956, 0.1122, 0.4533, 0.5213, 0.4524, 0.5211, 0.453, 0.5205, 0.2432, 0.08076, 0.244, 0.08073, 0.2435, 0.08139, 0.5046, 0.4878, 0.5041, 0.4872, 0.5048, 0.4869, 0.3258, 0.3124, 0.3249, 0.3126, 0.3254, 0.3119, 0.3275, 0.3151, 0.3279, 0.3156, 0.327, 0.3158, 0.3688, 0.2822, 0.3697, 0.2821, 0.3692, 0.2828, 0.3713, 0.286, 0.3709, 0.2854, 0.3717, 0.2852, 0.1956, 0.1122, 0.1926, 0.1097, 0.1932, 0.109, 0.196, 0.1114, 0.243, 0.0773, 0.244, 0.08073, 0.2432, 0.08076, 0.2422, 0.07753, 0.3688, 0.2822, 0.2435, 0.08139, 0.244, 0.08073, 0.3697, 0.2821, 0.5041, 0.4872, 0.3713, 0.286, 0.3717, 0.2852, 0.5048, 0.4869, 0.3709, 0.2854, 0.3692, 0.2828, 0.3697, 0.2821, 0.3717, 0.2852, 0.327, 0.3158, 0.3249, 0.3126, 0.3258, 0.3124, 0.3275, 0.3151, 0.1964, 0.112, 0.3254, 0.3119, 0.3249, 0.3126, 0.1956, 0.1122, 0.3279, 0.3156, 0.453, 0.5205, 0.4524, 0.5211, 0.327, 0.3158, 0.2435, 0.08139, 0.1964, 0.112, 0.196, 0.1114, 0.2432, 0.08076, 0.453, 0.5205, 0.5041, 0.4872, 0.5046, 0.4878, 0.4533, 0.5213, 0.3254, 0.3119, 0.3688, 0.2822, 0.3692, 0.2828, 0.3258, 0.3124, 0.3713, 0.286, 0.3279, 0.3156, 0.3275, 0.3151, 0.3709, 0.2854, 0.004289, 0.3392, 0.0013, 0.3367, 0.1926, 0.1097, 0.1956, 0.1122])
me_cube_023.materials.append(mat_material)
me_cube_023.update()
me_cube_023.normals_split_custom_set([tuple(v) for v in zip(*[iter([-1.0, 0.0, 0.0, -1.0, 0.0, 0.0, -1.0, 0.0, 0.0, -1.0, 0.0, 0.0, 1.0, 0.0, 0.0, 1.0, 0.0, 0.0, 1.0, 0.0, 0.0, 1.0, 0.0, 0.0, 0.0, 0.0, 1.0, 0.0, 0.0, 1.0, 0.0, 0.0, 1.0, 0.0, 0.0, 1.0, 0.0, 0.0, -1.0, 0.0, 0.0, -1.0, 0.0, 0.0, -1.0, 0.0, 0.0, -1.0, 0.0, 1.0, 0.0, 0.0, 1.0, 0.0, 0.0, 1.0, 0.0, 0.0, 1.0, 0.0, -0.5774, -0.5773, -0.5773, -0.5774, -0.5773, -0.5773, -0.5774, -0.5773, -0.5773, -0.5774, -0.5773, 0.5773, -0.5774, -0.5773, 0.5773, -0.5774, -0.5773, 0.5773, -0.5774, 0.5773, -0.5773, -0.5774, 0.5773, -0.5773, -0.5774, 0.5773, -0.5773, -0.5774, 0.5773, 0.5773, -0.5774, 0.5773, 0.5773, -0.5774, 0.5773, 0.5773, 0.5774, -0.5774, -0.5773, 0.5774, -0.5774, -0.5773, 0.5774, -0.5774, -0.5773, 0.5774, -0.5774, 0.5773, 0.5774, -0.5774, 0.5773, 0.5774, -0.5774, 0.5773, 0.5774, 0.5774, -0.5773, 0.5774, 0.5774, -0.5773, 0.5774, 0.5774, -0.5773, 0.5774, 0.5774, 0.5773, 0.5774, 0.5774, 0.5773, 0.5774, 0.5774, 0.5773, -0.7071, -0.7071, 0.0, -0.7071, -0.7071, 0.0, -0.7071, -0.7071, 0.0, -0.7071, -0.7071, 0.0, -0.7071, 0.7071, 0.0, -0.7071, 0.7071, 0.0, -0.7071, 0.7071, 0.0, -0.7071, 0.7071, 0.0, 0.0, 0.7071, -0.7071, 0.0, 0.7071, -0.7071, 0.0, 0.7071, -0.7071, 0.0, 0.7071, -0.7071, 0.0, 0.7071, 0.7071, 0.0, 0.7071, 0.7071, 0.0, 0.7071, 0.7071, 0.0, 0.7071, 0.7071, 0.7071, 0.7071, 0.0, 0.7071, 0.7071, 0.0, 0.7071, 0.7071, 0.0, 0.7071, 0.7071, 0.0, 0.7071, -0.7071, 0.0, 0.7071, -0.7071, 0.0, 0.7071, -0.7071, 0.0, 0.7071, -0.7071, 0.0, 0.0, -0.7071, -0.7071, 0.0, -0.7071, -0.7071, 0.0, -0.7071, -0.7071, 0.0, -0.7071, -0.7071, 0.0, -0.7071, 0.7071, 0.0, -0.7071, 0.7071, 0.0, -0.7071, 0.7071, 0.0, -0.7071, 0.7071, -0.7071, 0.0, -0.7071, -0.7071, 0.0, -0.7071, -0.7071, 0.0, -0.7071, -0.7071, 0.0, -0.7071, -0.7071, 0.0, 0.7071, -0.7071, 0.0, 0.7071, -0.7071, 0.0, 0.7071, -0.7071, 0.0, 0.7071, 0.7071, 0.0, -0.7071, 0.7071, 0.0, -0.7071, 0.7071, 0.0, -0.7071, 0.7071, 0.0, -0.7071, 0.7071, 0.0, 0.7071, 0.7071, 0.0, 0.7071, 0.7071, 0.0, 0.7071, 0.7071, 0.0, 0.7071, 0.0, -1.0, 0.0, 0.0, -1.0, 0.0, 0.0, -1.0, 0.0, 0.0, -1.0, 0.0])] * 3)])
me_cube_022 = bpy.data.meshes.new('Cube.022')
me_cube_022.from_pydata([(0.0916, 0.0928, 0.03666), (0.111, 0.0766, 0.03666), (0.111, 0.0766, -0.5441), (0.0916, 0.0928, -0.5441), (0.111, -0.0766, 0.03666), (0.0916, -0.0928, 0.03666), (0.0916, -0.0928, -0.5441), (0.111, -0.0766, -0.5441), (-0.111, 0.0766, 0.03666), (-0.0916, 0.0928, 0.03666), (-0.0916, 0.0928, -0.5441), (-0.111, 0.0766, -0.5441), (-0.0916, -0.0928, 0.03666), (-0.111, -0.0766, 0.03666), (-0.111, -0.0766, -0.5441), (-0.0916, -0.0928, -0.5441)], [], [(9, 0, 3, 10), (13, 8, 11, 14), (1, 4, 7, 2), (5, 12, 15, 6), (0, 1, 2, 3), (6, 7, 4, 5), (14, 15, 12, 13), (10, 11, 8, 9)])
me_cube_022.polygons.foreach_set('use_smooth', [True] * 8)
_k = set([(0, 3), (1, 2), (4, 7), (5, 6), (8, 11), (9, 10), (12, 15), (13, 14)])
me_cube_022.attributes.new('sharp_edge', 'BOOLEAN', 'EDGE').data.foreach_set('value', [ (min(e.vertices), max(e.vertices)) in _k for e in me_cube_022.edges])
_uv = me_cube_022.uv_layers.new(name='UVMap')
_uv.uv.foreach_set('vector', [0.01979, 0.5485, 0.01979, 0.5427, 0.0013, 0.5427, 0.0013, 0.5485, 0.01979, 0.5296, 0.01979, 0.5247, 0.0013, 0.5247, 0.0013, 0.5296, 0.01979, 0.5419, 0.01979, 0.537, 0.0013, 0.537, 0.0013, 0.5419, 0.01979, 0.5362, 0.01979, 0.5304, 0.0013, 0.5304, 0.0013, 0.5362, 0.01979, 0.5427, 0.01979, 0.5419, 0.0013, 0.5419, 0.0013, 0.5427, 0.0013, 0.5362, 0.0013, 0.537, 0.01979, 0.537, 0.01979, 0.5362, 0.0013, 0.5296, 0.0013, 0.5304, 0.01979, 0.5304, 0.01979, 0.5296, 0.0013, 0.5239, 0.0013, 0.5247, 0.01979, 0.5247, 0.01979, 0.5239])
me_cube_022.materials.append(mat_material)
me_cube_022.update()
me_cube_022.normals_split_custom_set([tuple(v) for v in zip(*[iter([0.0, 1.0, 0.0, 0.0, 1.0, 0.0, 0.0, 1.0, 0.0, 0.0, 1.0, 0.0, -1.0, 0.0, 0.0, -1.0, 0.0, 0.0, -1.0, 0.0, 0.0, -1.0, 0.0, 0.0, 1.0, 0.0, 0.0, 1.0, 0.0, 0.0, 1.0, 0.0, 0.0, 1.0, 0.0, 0.0, 0.0, -1.0, 0.0, 0.0, -1.0, 0.0, 0.0, -1.0, 0.0, 0.0, -1.0, 0.0, 0.6415, 0.7671, 0.0, 0.6415, 0.7671, 0.0, 0.6415, 0.7671, 0.0, 0.6415, 0.7671, 0.0, 0.6415, -0.7671, 0.0, 0.6415, -0.7671, 0.0, 0.6415, -0.7671, 0.0, 0.6415, -0.7671, 0.0, -0.6415, -0.7671, 0.0, -0.6415, -0.7671, 0.0, -0.6415, -0.7671, 0.0, -0.6415, -0.7671, 0.0, -0.6415, 0.7671, 0.0, -0.6415, 0.7671, 0.0, -0.6415, 0.7671, 0.0, -0.6415, 0.7671, 0.0])] * 3)])
me_cube_016 = bpy.data.meshes.new('Cube.016')
me_cube_016.from_pydata([(0.0916, 0.0928, 0.03666), (0.111, 0.0766, 0.03666), (0.111, 0.0766, -0.5441), (0.0916, 0.0928, -0.5441), (0.111, -0.0766, 0.03666), (0.0916, -0.0928, 0.03666), (0.0916, -0.0928, -0.5441), (0.111, -0.0766, -0.5441), (-0.111, 0.0766, 0.03666), (-0.0916, 0.0928, 0.03666), (-0.0916, 0.0928, -0.5441), (-0.111, 0.0766, -0.5441), (-0.0916, -0.0928, 0.03666), (-0.111, -0.0766, 0.03666), (-0.111, -0.0766, -0.5441), (-0.0916, -0.0928, -0.5441)], [], [(9, 0, 3, 10), (13, 8, 11, 14), (1, 4, 7, 2), (5, 12, 15, 6), (0, 1, 2, 3), (6, 7, 4, 5), (14, 15, 12, 13), (10, 11, 8, 9)])
me_cube_016.polygons.foreach_set('use_smooth', [True] * 8)
_k = set([(0, 3), (1, 2), (4, 7), (5, 6), (8, 11), (9, 10), (12, 15), (13, 14)])
me_cube_016.attributes.new('sharp_edge', 'BOOLEAN', 'EDGE').data.foreach_set('value', [ (min(e.vertices), max(e.vertices)) in _k for e in me_cube_016.edges])
_uv = me_cube_016.uv_layers.new(name='UVMap')
_uv.uv.foreach_set('vector', [0.1252, 0.5485, 0.1252, 0.5427, 0.1067, 0.5427, 0.1067, 0.5485, 0.1252, 0.5296, 0.1252, 0.5247, 0.1067, 0.5247, 0.1067, 0.5296, 0.1252, 0.5419, 0.1252, 0.537, 0.1067, 0.537, 0.1067, 0.5419, 0.1252, 0.5362, 0.1252, 0.5304, 0.1067, 0.5304, 0.1067, 0.5362, 0.1252, 0.5427, 0.1252, 0.5419, 0.1067, 0.5419, 0.1067, 0.5427, 0.1067, 0.5362, 0.1067, 0.537, 0.1252, 0.537, 0.1252, 0.5362, 0.1067, 0.5296, 0.1067, 0.5304, 0.1252, 0.5304, 0.1252, 0.5296, 0.1067, 0.5239, 0.1067, 0.5247, 0.1252, 0.5247, 0.1252, 0.5239])
me_cube_016.materials.append(mat_material)
me_cube_016.update()
me_cube_016.normals_split_custom_set([tuple(v) for v in zip(*[iter([0.0, 1.0, 0.0, 0.0, 1.0, 0.0, 0.0, 1.0, 0.0, 0.0, 1.0, 0.0, -1.0, 0.0, 0.0, -1.0, 0.0, 0.0, -1.0, 0.0, 0.0, -1.0, 0.0, 0.0, 1.0, 0.0, 0.0, 1.0, 0.0, 0.0, 1.0, 0.0, 0.0, 1.0, 0.0, 0.0, 0.0, -1.0, 0.0, 0.0, -1.0, 0.0, 0.0, -1.0, 0.0, 0.0, -1.0, 0.0, 0.6415, 0.7671, 0.0, 0.6415, 0.7671, 0.0, 0.6415, 0.7671, 0.0, 0.6415, 0.7671, 0.0, 0.6415, -0.7671, 0.0, 0.6415, -0.7671, 0.0, 0.6415, -0.7671, 0.0, 0.6415, -0.7671, 0.0, -0.6415, -0.7671, 0.0, -0.6415, -0.7671, 0.0, -0.6415, -0.7671, 0.0, -0.6415, -0.7671, 0.0, -0.6415, 0.7671, 0.0, -0.6415, 0.7671, 0.0, -0.6415, 0.7671, 0.0, -0.6415, 0.7671, 0.0])] * 3)])
me_cube_017 = bpy.data.meshes.new('Cube.017')
me_cube_017.from_pydata([(0.0916, 0.0928, 0.03666), (0.111, 0.0766, 0.03666), (0.111, 0.0766, -0.5441), (0.0916, 0.0928, -0.5441), (0.111, -0.0766, 0.03666), (0.0916, -0.0928, 0.03666), (0.0916, -0.0928, -0.5441), (0.111, -0.0766, -0.5441), (-0.111, 0.0766, 0.03666), (-0.0916, 0.0928, 0.03666), (-0.0916, 0.0928, -0.5441), (-0.111, 0.0766, -0.5441), (-0.0916, -0.0928, 0.03666), (-0.111, -0.0766, 0.03666), (-0.111, -0.0766, -0.5441), (-0.0916, -0.0928, -0.5441)], [], [(9, 0, 3, 10), (13, 8, 11, 14), (1, 4, 7, 2), (5, 12, 15, 6), (0, 1, 2, 3), (6, 7, 4, 5), (14, 15, 12, 13), (10, 11, 8, 9)])
me_cube_017.polygons.foreach_set('use_smooth', [True] * 8)
_k = set([(0, 3), (1, 2), (4, 7), (5, 6), (8, 11), (9, 10), (12, 15), (13, 14)])
me_cube_017.attributes.new('sharp_edge', 'BOOLEAN', 'EDGE').data.foreach_set('value', [ (min(e.vertices), max(e.vertices)) in _k for e in me_cube_017.edges])
_uv = me_cube_017.uv_layers.new(name='UVMap')
_uv.uv.foreach_set('vector', [0.1041, 0.5485, 0.1041, 0.5427, 0.08566, 0.5427, 0.08566, 0.5485, 0.1041, 0.5296, 0.1041, 0.5247, 0.08566, 0.5247, 0.08566, 0.5296, 0.1041, 0.5419, 0.1041, 0.537, 0.08566, 0.537, 0.08566, 0.5419, 0.1041, 0.5362, 0.1041, 0.5304, 0.08566, 0.5304, 0.08566, 0.5362, 0.1041, 0.5427, 0.1041, 0.5419, 0.08566, 0.5419, 0.08566, 0.5427, 0.08566, 0.5362, 0.08566, 0.537, 0.1041, 0.537, 0.1041, 0.5362, 0.08566, 0.5296, 0.08566, 0.5304, 0.1041, 0.5304, 0.1041, 0.5296, 0.08566, 0.5239, 0.08566, 0.5247, 0.1041, 0.5247, 0.1041, 0.5239])
me_cube_017.materials.append(mat_material)
me_cube_017.update()
me_cube_017.normals_split_custom_set([tuple(v) for v in zip(*[iter([0.0, 1.0, 0.0, 0.0, 1.0, 0.0, 0.0, 1.0, 0.0, 0.0, 1.0, 0.0, -1.0, 0.0, 0.0, -1.0, 0.0, 0.0, -1.0, 0.0, 0.0, -1.0, 0.0, 0.0, 1.0, 0.0, 0.0, 1.0, 0.0, 0.0, 1.0, 0.0, 0.0, 1.0, 0.0, 0.0, 0.0, -1.0, 0.0, 0.0, -1.0, 0.0, 0.0, -1.0, 0.0, 0.0, -1.0, 0.0, 0.6415, 0.7671, 0.0, 0.6415, 0.7671, 0.0, 0.6415, 0.7671, 0.0, 0.6415, 0.7671, 0.0, 0.6415, -0.7671, 0.0, 0.6415, -0.7671, 0.0, 0.6415, -0.7671, 0.0, 0.6415, -0.7671, 0.0, -0.6415, -0.7671, 0.0, -0.6415, -0.7671, 0.0, -0.6415, -0.7671, 0.0, -0.6415, -0.7671, 0.0, -0.6415, 0.7671, 0.0, -0.6415, 0.7671, 0.0, -0.6415, 0.7671, 0.0, -0.6415, 0.7671, 0.0])] * 3)])
me_cube_018 = bpy.data.meshes.new('Cube.018')
me_cube_018.from_pydata([(0.0916, 0.0928, 0.03666), (0.111, 0.0766, 0.03666), (0.111, 0.0766, -0.5441), (0.0916, 0.0928, -0.5441), (0.111, -0.0766, 0.03666), (0.0916, -0.0928, 0.03666), (0.0916, -0.0928, -0.5441), (0.111, -0.0766, -0.5441), (-0.111, 0.0766, 0.03666), (-0.0916, 0.0928, 0.03666), (-0.0916, 0.0928, -0.5441), (-0.111, 0.0766, -0.5441), (-0.0916, -0.0928, 0.03666), (-0.111, -0.0766, 0.03666), (-0.111, -0.0766, -0.5441), (-0.0916, -0.0928, -0.5441)], [], [(9, 0, 3, 10), (13, 8, 11, 14), (1, 4, 7, 2), (5, 12, 15, 6), (0, 1, 2, 3), (6, 7, 4, 5), (14, 15, 12, 13), (10, 11, 8, 9)])
me_cube_018.polygons.foreach_set('use_smooth', [True] * 8)
_k = set([(0, 3), (1, 2), (4, 7), (5, 6), (8, 11), (9, 10), (12, 15), (13, 14)])
me_cube_018.attributes.new('sharp_edge', 'BOOLEAN', 'EDGE').data.foreach_set('value', [ (min(e.vertices), max(e.vertices)) in _k for e in me_cube_018.edges])
_uv = me_cube_018.uv_layers.new(name='UVMap')
_uv.uv.foreach_set('vector', [0.08306, 0.5485, 0.08306, 0.5427, 0.06457, 0.5427, 0.06457, 0.5485, 0.08306, 0.5296, 0.08306, 0.5247, 0.06457, 0.5247, 0.06457, 0.5296, 0.08306, 0.5419, 0.08306, 0.537, 0.06457, 0.537, 0.06457, 0.5419, 0.08306, 0.5362, 0.08306, 0.5304, 0.06457, 0.5304, 0.06457, 0.5362, 0.08306, 0.5427, 0.08306, 0.5419, 0.06457, 0.5419, 0.06457, 0.5427, 0.06457, 0.5362, 0.06457, 0.537, 0.08306, 0.537, 0.08306, 0.5362, 0.06457, 0.5296, 0.06457, 0.5304, 0.08306, 0.5304, 0.08306, 0.5296, 0.06457, 0.5239, 0.06457, 0.5247, 0.08306, 0.5247, 0.08306, 0.5239])
me_cube_018.materials.append(mat_material)
me_cube_018.update()
me_cube_018.normals_split_custom_set([tuple(v) for v in zip(*[iter([0.0, 1.0, 0.0, 0.0, 1.0, 0.0, 0.0, 1.0, 0.0, 0.0, 1.0, 0.0, -1.0, 0.0, 0.0, -1.0, 0.0, 0.0, -1.0, 0.0, 0.0, -1.0, 0.0, 0.0, 1.0, 0.0, 0.0, 1.0, 0.0, 0.0, 1.0, 0.0, 0.0, 1.0, 0.0, 0.0, 0.0, -1.0, 0.0, 0.0, -1.0, 0.0, 0.0, -1.0, 0.0, 0.0, -1.0, 0.0, 0.6415, 0.7671, 0.0, 0.6415, 0.7671, 0.0, 0.6415, 0.7671, 0.0, 0.6415, 0.7671, 0.0, 0.6415, -0.7671, 0.0, 0.6415, -0.7671, 0.0, 0.6415, -0.7671, 0.0, 0.6415, -0.7671, 0.0, -0.6415, -0.7671, 0.0, -0.6415, -0.7671, 0.0, -0.6415, -0.7671, 0.0, -0.6415, -0.7671, 0.0, -0.6415, 0.7671, 0.0, -0.6415, 0.7671, 0.0, -0.6415, 0.7671, 0.0, -0.6415, 0.7671, 0.0])] * 3)])
me_cube_019 = bpy.data.meshes.new('Cube.019')
me_cube_019.from_pydata([(0.0916, 0.0928, 0.03666), (0.111, 0.0766, 0.03666), (0.111, 0.0766, -0.5441), (0.0916, 0.0928, -0.5441), (0.111, -0.0766, 0.03666), (0.0916, -0.0928, 0.03666), (0.0916, -0.0928, -0.5441), (0.111, -0.0766, -0.5441), (-0.111, 0.0766, 0.03666), (-0.0916, 0.0928, 0.03666), (-0.0916, 0.0928, -0.5441), (-0.111, 0.0766, -0.5441), (-0.0916, -0.0928, 0.03666), (-0.111, -0.0766, 0.03666), (-0.111, -0.0766, -0.5441), (-0.0916, -0.0928, -0.5441)], [], [(9, 0, 3, 10), (13, 8, 11, 14), (1, 4, 7, 2), (5, 12, 15, 6), (0, 1, 2, 3), (6, 7, 4, 5), (14, 15, 12, 13), (10, 11, 8, 9)])
me_cube_019.polygons.foreach_set('use_smooth', [True] * 8)
_k = set([(0, 3), (1, 2), (4, 7), (5, 6), (8, 11), (9, 10), (12, 15), (13, 14)])
me_cube_019.attributes.new('sharp_edge', 'BOOLEAN', 'EDGE').data.foreach_set('value', [ (min(e.vertices), max(e.vertices)) in _k for e in me_cube_019.edges])
_uv = me_cube_019.uv_layers.new(name='UVMap')
_uv.uv.foreach_set('vector', [0.06197, 0.5485, 0.06197, 0.5427, 0.04348, 0.5427, 0.04348, 0.5485, 0.06197, 0.5296, 0.06197, 0.5247, 0.04348, 0.5247, 0.04348, 0.5296, 0.06197, 0.5419, 0.06197, 0.537, 0.04348, 0.537, 0.04348, 0.5419, 0.06197, 0.5362, 0.06197, 0.5304, 0.04348, 0.5304, 0.04348, 0.5362, 0.06197, 0.5427, 0.06197, 0.5419, 0.04348, 0.5419, 0.04348, 0.5427, 0.04348, 0.5362, 0.04348, 0.537, 0.06197, 0.537, 0.06197, 0.5362, 0.04348, 0.5296, 0.04348, 0.5304, 0.06197, 0.5304, 0.06197, 0.5296, 0.04348, 0.5239, 0.04348, 0.5247, 0.06197, 0.5247, 0.06197, 0.5239])
me_cube_019.materials.append(mat_material)
me_cube_019.update()
me_cube_019.normals_split_custom_set([tuple(v) for v in zip(*[iter([0.0, 1.0, 0.0, 0.0, 1.0, 0.0, 0.0, 1.0, 0.0, 0.0, 1.0, 0.0, -1.0, 0.0, 0.0, -1.0, 0.0, 0.0, -1.0, 0.0, 0.0, -1.0, 0.0, 0.0, 1.0, 0.0, 0.0, 1.0, 0.0, 0.0, 1.0, 0.0, 0.0, 1.0, 0.0, 0.0, 0.0, -1.0, 0.0, 0.0, -1.0, 0.0, 0.0, -1.0, 0.0, 0.0, -1.0, 0.0, 0.6415, 0.7671, 0.0, 0.6415, 0.7671, 0.0, 0.6415, 0.7671, 0.0, 0.6415, 0.7671, 0.0, 0.6415, -0.7671, 0.0, 0.6415, -0.7671, 0.0, 0.6415, -0.7671, 0.0, 0.6415, -0.7671, 0.0, -0.6415, -0.7671, 0.0, -0.6415, -0.7671, 0.0, -0.6415, -0.7671, 0.0, -0.6415, -0.7671, 0.0, -0.6415, 0.7671, 0.0, -0.6415, 0.7671, 0.0, -0.6415, 0.7671, 0.0, -0.6415, 0.7671, 0.0])] * 3)])
me_cube_020 = bpy.data.meshes.new('Cube.020')
me_cube_020.from_pydata([(0.0916, 0.0928, 0.03666), (0.111, 0.0766, 0.03666), (0.111, 0.0766, -0.5441), (0.0916, 0.0928, -0.5441), (0.111, -0.0766, 0.03666), (0.0916, -0.0928, 0.03666), (0.0916, -0.0928, -0.5441), (0.111, -0.0766, -0.5441), (-0.111, 0.0766, 0.03666), (-0.0916, 0.0928, 0.03666), (-0.0916, 0.0928, -0.5441), (-0.111, 0.0766, -0.5441), (-0.0916, -0.0928, 0.03666), (-0.111, -0.0766, 0.03666), (-0.111, -0.0766, -0.5441), (-0.0916, -0.0928, -0.5441)], [], [(9, 0, 3, 10), (13, 8, 11, 14), (1, 4, 7, 2), (5, 12, 15, 6), (0, 1, 2, 3), (6, 7, 4, 5), (14, 15, 12, 13), (10, 11, 8, 9)])
me_cube_020.polygons.foreach_set('use_smooth', [True] * 8)
_k = set([(0, 3), (1, 2), (4, 7), (5, 6), (8, 11), (9, 10), (12, 15), (13, 14)])
me_cube_020.attributes.new('sharp_edge', 'BOOLEAN', 'EDGE').data.foreach_set('value', [ (min(e.vertices), max(e.vertices)) in _k for e in me_cube_020.edges])
_uv = me_cube_020.uv_layers.new(name='UVMap')
_uv.uv.foreach_set('vector', [0.04088, 0.5485, 0.04088, 0.5427, 0.02239, 0.5427, 0.02239, 0.5485, 0.04088, 0.5296, 0.04088, 0.5247, 0.02239, 0.5247, 0.02239, 0.5296, 0.04088, 0.5419, 0.04088, 0.537, 0.02239, 0.537, 0.02239, 0.5419, 0.04088, 0.5362, 0.04088, 0.5304, 0.02239, 0.5304, 0.02239, 0.5362, 0.04088, 0.5427, 0.04088, 0.5419, 0.02239, 0.5419, 0.02239, 0.5427, 0.02239, 0.5362, 0.02239, 0.537, 0.04088, 0.537, 0.04088, 0.5362, 0.02239, 0.5296, 0.02239, 0.5304, 0.04088, 0.5304, 0.04088, 0.5296, 0.02239, 0.5239, 0.02239, 0.5247, 0.04088, 0.5247, 0.04088, 0.5239])
me_cube_020.materials.append(mat_material)
me_cube_020.update()
me_cube_020.normals_split_custom_set([tuple(v) for v in zip(*[iter([0.0, 1.0, 0.0, 0.0, 1.0, 0.0, 0.0, 1.0, 0.0, 0.0, 1.0, 0.0, -1.0, 0.0, 0.0, -1.0, 0.0, 0.0, -1.0, 0.0, 0.0, -1.0, 0.0, 0.0, 1.0, 0.0, 0.0, 1.0, 0.0, 0.0, 1.0, 0.0, 0.0, 1.0, 0.0, 0.0, 0.0, -1.0, 0.0, 0.0, -1.0, 0.0, 0.0, -1.0, 0.0, 0.0, -1.0, 0.0, 0.6415, 0.7671, 0.0, 0.6415, 0.7671, 0.0, 0.6415, 0.7671, 0.0, 0.6415, 0.7671, 0.0, 0.6415, -0.7671, 0.0, 0.6415, -0.7671, 0.0, 0.6415, -0.7671, 0.0, 0.6415, -0.7671, 0.0, -0.6415, -0.7671, 0.0, -0.6415, -0.7671, 0.0, -0.6415, -0.7671, 0.0, -0.6415, -0.7671, 0.0, -0.6415, 0.7671, 0.0, -0.6415, 0.7671, 0.0, -0.6415, 0.7671, 0.0, -0.6415, 0.7671, 0.0])] * 3)])
me_cube_015 = bpy.data.meshes.new('Cube.015')
me_cube_015.from_pydata([(-6.254, -0.8657, -0.7955), (-6.259, -0.8705, -0.7906), (-6.254, -0.8657, -0.7376), (-6.259, -0.8705, -0.7425), (-6.254, 0.8657, -0.7955), (-6.259, 0.8705, -0.7906), (-6.254, 0.8657, -0.7376), (-6.259, 0.8705, -0.7425), (-4.148, -0.8657, -0.7955), (-4.143, -0.8705, -0.7906), (-4.148, -0.8657, -0.7376), (-4.143, -0.8705, -0.7425), (-4.148, 0.8657, -0.7955), (-4.143, 0.8705, -0.7906), (-4.148, 0.8657, -0.7376), (-4.143, 0.8705, -0.7425)], [], [(9, 11, 3, 1), (13, 15, 11, 9), (14, 6, 2, 10), (1, 3, 7, 5), (5, 7, 15, 13), (4, 0, 1, 5), (2, 6, 7, 3), (12, 4, 5, 13), (6, 14, 15, 7), (8, 12, 13, 9), (14, 10, 11, 15), (0, 8, 9, 1), (10, 2, 3, 11), (4, 12, 8, 0)])
me_cube_015.polygons.foreach_set('use_smooth', [True] * 14)
_k = set([(0, 1), (0, 4), (0, 8), (1, 3), (1, 5), (1, 9), (2, 3), (2, 6), (2, 10), (3, 7), (3, 11), (4, 5), (4, 12), (5, 7), (5, 13), (6, 7), (6, 14), (7, 15), (8, 9), (8, 12), (9, 11), (9, 13), (10, 11), (10, 14), (11, 15), (12, 13), (13, 15), (14, 15)])
me_cube_015.attributes.new('sharp_edge', 'BOOLEAN', 'EDGE').data.foreach_set('value', [ (min(e.vertices), max(e.vertices)) in _k for e in me_cube_015.edges])
_uv = me_cube_015.uv_layers.new(name='UVMap')
_uv.uv.foreach_set('vector', [0.5089, 0.5784, 0.5074, 0.5784, 0.5074, 0.5111, 0.5089, 0.5111, 0.5089, 0.6339, 0.5074, 0.6339, 0.5074, 0.5784, 0.5089, 0.5784, 0.6441, 0.6356, 0.5776, 0.6346, 0.5776, 0.5796, 0.6441, 0.5806, 0.5758, 0.5794, 0.5774, 0.5794, 0.5774, 0.6348, 0.5758, 0.6348, 0.5089, 0.7012, 0.5074, 0.7012, 0.5074, 0.6339, 0.5089, 0.6339, 0.5756, 0.6346, 0.5756, 0.5796, 0.5758, 0.5794, 0.5758, 0.6348, 0.5776, 0.5796, 0.5776, 0.6346, 0.5774, 0.6348, 0.5774, 0.5794, 0.5092, 0.6336, 0.5756, 0.6346, 0.5758, 0.6348, 0.5089, 0.6339, 0.5776, 0.6346, 0.6441, 0.6356, 0.6443, 0.6358, 0.5774, 0.6348, 0.5092, 0.5787, 0.5092, 0.6336, 0.5089, 0.6339, 0.5089, 0.5784, 0.6441, 0.6356, 0.6441, 0.5806, 0.6443, 0.5804, 0.6443, 0.6358, 0.5756, 0.5796, 0.5092, 0.5787, 0.5089, 0.5784, 0.5758, 0.5794, 0.6441, 0.5806, 0.5776, 0.5796, 0.5774, 0.5794, 0.6443, 0.5804, 0.5756, 0.6346, 0.5092, 0.6336, 0.5092, 0.5787, 0.5756, 0.5796])
me_cube_015.materials.append(mat_material)
me_cube_015.update()
me_cube_015.normals_split_custom_set([tuple(v) for v in zip(*[iter([0.0, -1.0, 0.0, 0.0, -1.0, 0.0, 0.0, -1.0, 0.0, 0.0, -1.0, 0.0, 1.0, 0.0, 0.0, 1.0, 0.0, 0.0, 1.0, 0.0, 0.0, 1.0, 0.0, 0.0, 0.0, 0.0, 1.0, 0.0, 0.0, 1.0, 0.0, 0.0, 1.0, 0.0, 0.0, 1.0, -1.0, 0.0, 0.0, -1.0, 0.0, 0.0, -1.0, 0.0, 0.0, -1.0, 0.0, 0.0, 0.0, 1.0, 0.0, 0.0, 1.0, 0.0, 0.0, 1.0, 0.0, 0.0, 1.0, 0.0, -0.7071, 0.0, -0.7071, -0.7071, 0.0, -0.7071, -0.7071, 0.0, -0.7071, -0.7071, 0.0, -0.7071, -0.7071, 0.0, 0.7071, -0.7071, 0.0, 0.7071, -0.7071, 0.0, 0.7071, -0.7071, 0.0, 0.7071, 0.0, 0.7143, -0.6998, 0.0, 0.7143, -0.6998, 0.0, 0.7143, -0.6998, 0.0, 0.7143, -0.6998, 0.0, 0.7143, 0.6998, 0.0, 0.7143, 0.6998, 0.0, 0.7143, 0.6998, 0.0, 0.7143, 0.6998, 0.7071, 0.0, -0.7071, 0.7071, 0.0, -0.7071, 0.7071, 0.0, -0.7071, 0.7071, 0.0, -0.7071, 0.7071, 0.0, 0.7071, 0.7071, 0.0, 0.7071, 0.7071, 0.0, 0.7071, 0.7071, 0.0, 0.7071, 0.0, -0.7143, -0.6998, 0.0, -0.7143, -0.6998, 0.0, -0.7143, -0.6998, 0.0, -0.7143, -0.6998, 0.0, -0.7143, 0.6998, 0.0, -0.7143, 0.6998, 0.0, -0.7143, 0.6998, 0.0, -0.7143, 0.6998, 0.0, 0.0, -1.0, 0.0, 0.0, -1.0, 0.0, 0.0, -1.0, 0.0, 0.0, -1.0])] * 3)])
me_cube_021 = bpy.data.meshes.new('Cube.021')
me_cube_021.from_pydata([(-6.532, -0.906, -0.8519), (-6.516, -0.906, -0.8683), (-6.516, -0.9224, -0.8519), (-6.532, -0.906, -0.7516), (-6.516, -0.9224, -0.7516), (-6.516, -0.906, -0.7352), (-6.532, 0.906, -0.8519), (-6.516, 0.9224, -0.8519), (-6.516, 0.906, -0.8683), (-6.532, 0.906, -0.7516), (-6.516, 0.906, -0.7352), (-6.516, 0.9224, -0.7516), (0.9479, -0.906, -0.8519), (0.9315, -0.9224, -0.8519), (0.9315, -0.906, -0.8683), (0.9479, -0.906, -0.7516), (0.9315, -0.906, -0.7352), (0.9315, -0.9224, -0.7516), (0.9315, 0.906, -0.8683), (0.9315, 0.9224, -0.8519), (0.9479, 0.906, -0.8519), (0.9315, 0.906, -0.7352), (0.9479, 0.906, -0.7516), (0.9315, 0.9224, -0.7516)], [], [(0, 3, 9, 6), (20, 22, 15, 12), (21, 10, 5, 16), (8, 18, 14, 1), (7, 11, 23, 19), (0, 1, 2), (3, 4, 5), (6, 7, 8), (9, 10, 11), (12, 13, 14), (15, 16, 17), (18, 19, 20), (21, 22, 23), (2, 4, 3, 0), (11, 7, 6, 9), (18, 8, 7, 19), (10, 21, 23, 11), (22, 20, 19, 23), (17, 13, 12, 15), (1, 14, 13, 2), (16, 5, 4, 17), (8, 1, 0, 6), (5, 10, 9, 3), (14, 18, 20, 12), (21, 16, 15, 22), (13, 17, 4, 2)])
me_cube_021.polygons.foreach_set('use_smooth', [True] * 26)
_k = set([(0, 1), (0, 2), (0, 3), (0, 6), (1, 2), (1, 8), (1, 14), (2, 4), (2, 13), (3, 4), (3, 5), (3, 9), (4, 5), (4, 17), (5, 10), (5, 16), (6, 7), (6, 8), (6, 9), (7, 8), (7, 11), (7, 19), (8, 18), (9, 10), (9, 11), (10, 11), (10, 21), (11, 23), (12, 13), (12, 14), (12, 15), (12, 20), (13, 14), (13, 17), (14, 18), (15, 16), (15, 17), (15, 22), (16, 17), (16, 21), (18, 19), (18, 20), (19, 20), (19, 23), (20, 22), (21, 22), (21, 23), (22, 23)])
me_cube_021.attributes.new('sharp_edge', 'BOOLEAN', 'EDGE').data.foreach_set('value', [ (min(e.vertices), max(e.vertices)) in _k for e in me_cube_021.edges])
_uv = me_cube_021.uv_layers.new(name='UVMap')
_uv.uv.foreach_set('vector', [0.6396, 0.2343, 0.6379, 0.2317, 0.6811, 0.2022, 0.6827, 0.2048, 0.8091, 0.4006, 0.8119, 0.403, 0.763, 0.4343, 0.7621, 0.4311, 0.559, 0.002064, 0.6807, 0.2016, 0.6374, 0.2312, 0.5081, 0.0352, 0.6832, 0.2054, 0.8087, 0.4, 0.7617, 0.4305, 0.6399, 0.2349, 0.9957, 0.1789, 0.9987, 0.1814, 0.8125, 0.4023, 0.8095, 0.3998, 0.6396, 0.2343, 0.6399, 0.2349, 0.6391, 0.235, 0.6379, 0.2317, 0.637, 0.2319, 0.6374, 0.2312, 0.6827, 0.2048, 0.6836, 0.2047, 0.6832, 0.2054, 0.6811, 0.2022, 0.6807, 0.2016, 0.6816, 0.2015, 0.7621, 0.4311, 0.7612, 0.4311, 0.7617, 0.4305, 0.5076, 0.03463, 0.5081, 0.0352, 0.5074, 0.03551, 0.8087, 0.4, 0.8095, 0.3998, 0.8091, 0.4006, 0.559, 0.002064, 0.5587, 0.0013, 0.5596, 0.001521, 0.6391, 0.235, 0.637, 0.2319, 0.6379, 0.2317, 0.6396, 0.2343, 0.6816, 0.2015, 0.6836, 0.2047, 0.6827, 0.2048, 0.6811, 0.2022, 0.8087, 0.4, 0.6832, 0.2054, 0.6836, 0.2047, 0.8095, 0.3998, 0.6807, 0.2016, 0.559, 0.002064, 0.5596, 0.001521, 0.6816, 0.2015, 0.8119, 0.403, 0.8091, 0.4006, 0.8095, 0.3998, 0.8125, 0.4023, 0.7622, 0.4345, 0.7612, 0.4311, 0.7621, 0.4311, 0.763, 0.4343, 0.6399, 0.2349, 0.7617, 0.4305, 0.7612, 0.4311, 0.6391, 0.235, 0.5081, 0.0352, 0.6374, 0.2312, 0.637, 0.2319, 0.5074, 0.03551, 0.6832, 0.2054, 0.6399, 0.2349, 0.6396, 0.2343, 0.6827, 0.2048, 0.6374, 0.2312, 0.6807, 0.2016, 0.6811, 0.2022, 0.6379, 0.2317, 0.7617, 0.4305, 0.8087, 0.4, 0.8091, 0.4006, 0.7621, 0.4311, 0.559, 0.002064, 0.5081, 0.0352, 0.5076, 0.03463, 0.5587, 0.0013, 0.7612, 0.4311, 0.7622, 0.4345, 0.5084, 0.5085, 0.5074, 0.505])
me_cube_021.materials.append(mat_material)
me_cube_021.update()
me_cube_021.normals_split_custom_set([tuple(v) for v in zip(*[iter([-1.0, 0.0, 0.0, -1.0, 0.0, 0.0, -1.0, 0.0, 0.0, -1.0, 0.0, 0.0, 1.0, 0.0, 0.0, 1.0, 0.0, 0.0, 1.0, 0.0, 0.0, 1.0, 0.0, 0.0, 0.0, 0.0, 1.0, 0.0, 0.0, 1.0, 0.0, 0.0, 1.0, 0.0, 0.0, 1.0, 0.0, 0.0, -1.0, 0.0, 0.0, -1.0, 0.0, 0.0, -1.0, 0.0, 0.0, -1.0, 0.0, 1.0, 0.0, 0.0, 1.0, 0.0, 0.0, 1.0, 0.0, 0.0, 1.0, 0.0, -0.5774, -0.5773, -0.5773, -0.5774, -0.5773, -0.5773, -0.5774, -0.5773, -0.5773, -0.5774, -0.5773, 0.5773, -0.5774, -0.5773, 0.5773, -0.5774, -0.5773, 0.5773, -0.5774, 0.5773, -0.5773, -0.5774, 0.5773, -0.5773, -0.5774, 0.5773, -0.5773, -0.5774, 0.5773, 0.5773, -0.5774, 0.5773, 0.5773, -0.5774, 0.5773, 0.5773, 0.5774, -0.5773, -0.5773, 0.5774, -0.5773, -0.5773, 0.5774, -0.5773, -0.5773, 0.5774, -0.5773, 0.5773, 0.5774, -0.5773, 0.5773, 0.5774, -0.5773, 0.5773, 0.5774, 0.5773, -0.5773, 0.5774, 0.5773, -0.5773, 0.5774, 0.5773, -0.5773, 0.5774, 0.5773, 0.5773, 0.5774, 0.5773, 0.5773, 0.5774, 0.5773, 0.5773, -0.7071, -0.7071, 0.0, -0.7071, -0.7071, 0.0, -0.7071, -0.7071, 0.0, -0.7071, -0.7071, 0.0, -0.7071, 0.7071, 0.0, -0.7071, 0.7071, 0.0, -0.7071, 0.7071, 0.0, -0.7071, 0.7071, 0.0, 0.0, 0.7071, -0.7071, 0.0, 0.7071, -0.7071, 0.0, 0.7071, -0.7071, 0.0, 0.7071, -0.7071, 0.0, 0.7071, 0.7071, 0.0, 0.7071, 0.7071, 0.0, 0.7071, 0.7071, 0.0, 0.7071, 0.7071, 0.7071, 0.7071, 0.0, 0.7071, 0.7071, 0.0, 0.7071, 0.7071, 0.0, 0.7071, 0.7071, 0.0, 0.7071, -0.7071, 0.0, 0.7071, -0.7071, 0.0, 0.7071, -0.7071, 0.0, 0.7071, -0.7071, 0.0, 0.0, -0.7071, -0.7071, 0.0, -0.7071, -0.7071, 0.0, -0.7071, -0.7071, 0.0, -0.7071, -0.7071, 0.0, -0.7071, 0.7071, 0.0, -0.7071, 0.7071, 0.0, -0.7071, 0.7071, 0.0, -0.7071, 0.7071, -0.7071, 0.0, -0.7071, -0.7071, 0.0, -0.7071, -0.7071, 0.0, -0.7071, -0.7071, 0.0, -0.7071, -0.7071, 0.0, 0.7071, -0.7071, 0.0, 0.7071, -0.7071, 0.0, 0.7071, -0.7071, 0.0, 0.7071, 0.7071, 0.0, -0.7071, 0.7071, 0.0, -0.7071, 0.7071, 0.0, -0.7071, 0.7071, 0.0, -0.7071, 0.7071, 0.0, 0.7071, 0.7071, 0.0, 0.7071, 0.7071, 0.0, 0.7071, 0.7071, 0.0, 0.7071, 0.0, -1.0, 0.0, 0.0, -1.0, 0.0, 0.0, -1.0, 0.0, 0.0, -1.0, 0.0])] * 3)])

# ---- objects
ob_inf_low = bpy.data.objects.new('inf_low', me_cube_004)
ob_mid_low = bpy.data.objects.new('mid_low', me_cube_063)
ob_pata1_low = bpy.data.objects.new('pata1_low', me_cube_005)
ob_pata2_low = bpy.data.objects.new('pata2_low', me_cube_006)
ob_pata3_low = bpy.data.objects.new('pata3_low', me_cube_008)
ob_pata4_low = bpy.data.objects.new('pata4_low', me_cube_013)
ob_pata5_low = bpy.data.objects.new('pata5_low', me_cube_014)
ob_pata6_low = bpy.data.objects.new('pata6_low', me_cube_003)
ob_sup_low = bpy.data.objects.new('sup_low', me_cube_001)
ob_sup_high = bpy.data.objects.new('sup_high', me_cube_023)
ob_pata6_high = bpy.data.objects.new('pata6_high', me_cube_022)
ob_pata5_high = bpy.data.objects.new('pata5_high', me_cube_016)
ob_pata4_high = bpy.data.objects.new('pata4_high', me_cube_017)
ob_pata3_high = bpy.data.objects.new('pata3_high', me_cube_018)
ob_pata2_high = bpy.data.objects.new('pata2_high', me_cube_019)
ob_pata1_high = bpy.data.objects.new('pata1_high', me_cube_020)
ob_mid_high = bpy.data.objects.new('mid_high', me_cube_015)
ob_inf_high = bpy.data.objects.new('inf_high', me_cube_021)

# ---- transforms, parenting, visibility, modifiers, constraints
ob_inf_low.location = (-3.627, -9.124, 0.8624)
ob_inf_low.rotation_euler = (-1.629e-07, 0.0, 0.0)
ob_inf_low.color = (0.8, 0.8, 0.8, 1.0)
_m = ob_inf_low.modifiers.new('EdgeSplit', 'EDGE_SPLIT')
_m.use_edge_angle = False
ob_mid_low.location = (-3.627, -9.124, 1.204)
ob_mid_low.rotation_euler = (-1.629e-07, 0.0, 0.0)
ob_mid_low.color = (0.8, 0.8, 0.8, 1.0)
_m = ob_mid_low.modifiers.new('EdgeSplit', 'EDGE_SPLIT')
_m.use_edge_angle = False
ob_pata1_low.location = (-7.659, -9.92, 0.1571)
ob_pata1_low.rotation_euler = (-3.142, 0.0, 0.0)
ob_pata1_low.color = (0.8, 0.8, 0.8, 1.0)
_m = ob_pata1_low.modifiers.new('EdgeSplit', 'EDGE_SPLIT')
_m.use_edge_angle = False
ob_pata2_low.location = (-7.659, -8.351, 0.1571)
ob_pata2_low.rotation_euler = (-3.142, 0.0, 0.0)
ob_pata2_low.color = (0.8, 0.8, 0.8, 1.0)
_m = ob_pata2_low.modifiers.new('EdgeSplit', 'EDGE_SPLIT')
_m.use_edge_angle = False
ob_pata3_low.location = (-9.997, -9.92, 0.1571)
ob_pata3_low.rotation_euler = (-3.142, 0.0, 0.0)
ob_pata3_low.color = (0.8, 0.8, 0.8, 1.0)
_m = ob_pata3_low.modifiers.new('EdgeSplit', 'EDGE_SPLIT')
_m.use_edge_angle = False
ob_pata4_low.location = (-9.997, -8.351, 0.1571)
ob_pata4_low.rotation_euler = (-3.142, 0.0, 0.0)
ob_pata4_low.color = (0.8, 0.8, 0.8, 1.0)
_m = ob_pata4_low.modifiers.new('EdgeSplit', 'EDGE_SPLIT')
_m.use_edge_angle = False
ob_pata5_low.location = (-2.865, -8.351, 0.1571)
ob_pata5_low.rotation_euler = (-3.142, 0.0, 0.0)
ob_pata5_low.color = (0.8, 0.8, 0.8, 1.0)
_m = ob_pata5_low.modifiers.new('EdgeSplit', 'EDGE_SPLIT')
_m.use_edge_angle = False
ob_pata6_low.location = (-2.846, -9.92, 0.1571)
ob_pata6_low.rotation_euler = (-3.142, 0.0, 0.0)
ob_pata6_low.color = (0.8, 0.8, 0.8, 1.0)
_m = ob_pata6_low.modifiers.new('EdgeSplit', 'EDGE_SPLIT')
_m.use_edge_angle = False
ob_sup_low.location = (-3.627, -9.124, 1.567)
ob_sup_low.rotation_euler = (-1.629e-07, 0.0, 0.0)
ob_sup_low.color = (0.8, 0.8, 0.8, 1.0)
_m = ob_sup_low.modifiers.new('EdgeSplit', 'EDGE_SPLIT')
_m.use_edge_angle = False
ob_sup_high.location = (-3.627, -9.124, 1.567)
ob_sup_high.rotation_euler = (-1.629e-07, 0.0, 0.0)
ob_sup_high.color = (0.8, 0.8, 0.8, 1.0)
_m = ob_sup_high.modifiers.new('Bevel', 'BEVEL')
_m.width = 0.01
_m.width_pct = 0.01
_m.segments = 2
_m.limit_method = 'WEIGHT'
ob_pata6_high.location = (-2.846, -9.92, 0.1571)
ob_pata6_high.rotation_euler = (-3.142, 0.0, 0.0)
ob_pata6_high.color = (0.8, 0.8, 0.8, 1.0)
_m = ob_pata6_high.modifiers.new('Bevel', 'BEVEL')
_m.width = 0.01
_m.width_pct = 0.01
_m.segments = 2
_m.limit_method = 'WEIGHT'
ob_pata5_high.location = (-2.865, -8.351, 0.1571)
ob_pata5_high.rotation_euler = (-3.142, 0.0, 0.0)
ob_pata5_high.color = (0.8, 0.8, 0.8, 1.0)
_m = ob_pata5_high.modifiers.new('Bevel', 'BEVEL')
_m.width = 0.01
_m.width_pct = 0.01
_m.segments = 2
_m.limit_method = 'WEIGHT'
ob_pata4_high.location = (-9.997, -8.351, 0.1571)
ob_pata4_high.rotation_euler = (-3.142, 0.0, 0.0)
ob_pata4_high.color = (0.8, 0.8, 0.8, 1.0)
_m = ob_pata4_high.modifiers.new('Bevel', 'BEVEL')
_m.width = 0.01
_m.width_pct = 0.01
_m.segments = 2
_m.limit_method = 'WEIGHT'
ob_pata3_high.location = (-9.997, -9.92, 0.1571)
ob_pata3_high.rotation_euler = (-3.142, 0.0, 0.0)
ob_pata3_high.color = (0.8, 0.8, 0.8, 1.0)
_m = ob_pata3_high.modifiers.new('Bevel', 'BEVEL')
_m.width = 0.01
_m.width_pct = 0.01
_m.segments = 2
_m.limit_method = 'WEIGHT'
ob_pata2_high.location = (-7.659, -8.351, 0.1571)
ob_pata2_high.rotation_euler = (-3.142, 0.0, 0.0)
ob_pata2_high.color = (0.8, 0.8, 0.8, 1.0)
_m = ob_pata2_high.modifiers.new('Bevel', 'BEVEL')
_m.width = 0.01
_m.width_pct = 0.01
_m.segments = 2
_m.limit_method = 'WEIGHT'
ob_pata1_high.location = (-7.659, -9.92, 0.1571)
ob_pata1_high.rotation_euler = (-3.142, 0.0, 0.0)
ob_pata1_high.color = (0.8, 0.8, 0.8, 1.0)
_m = ob_pata1_high.modifiers.new('Bevel', 'BEVEL')
_m.width = 0.01
_m.width_pct = 0.01
_m.segments = 2
_m.limit_method = 'WEIGHT'
ob_mid_high.location = (-3.627, -9.124, 1.204)
ob_mid_high.rotation_euler = (-1.629e-07, 0.0, 0.0)
ob_mid_high.color = (0.8, 0.8, 0.8, 1.0)
_m = ob_mid_high.modifiers.new('Bevel', 'BEVEL')
_m.width = 0.01
_m.width_pct = 0.01
_m.segments = 2
_m.limit_method = 'WEIGHT'
ob_inf_high.location = (-3.627, -9.124, 0.8624)
ob_inf_high.rotation_euler = (-1.629e-07, 0.0, 0.0)
ob_inf_high.color = (0.8, 0.8, 0.8, 1.0)
_m = ob_inf_high.modifiers.new('Bevel', 'BEVEL')
_m.width = 0.01
_m.width_pct = 0.01
_m.segments = 2
_m.limit_method = 'WEIGHT'

# ---- collection membership
col_mesa_low.objects.link(ob_inf_low)
col_mesa_low.objects.link(ob_mid_low)
col_mesa_low.objects.link(ob_pata1_low)
col_mesa_low.objects.link(ob_pata2_low)
col_mesa_low.objects.link(ob_pata3_low)
col_mesa_low.objects.link(ob_pata4_low)
col_mesa_low.objects.link(ob_pata5_low)
col_mesa_low.objects.link(ob_pata6_low)
col_mesa_low.objects.link(ob_sup_low)
col_mesa_high.objects.link(ob_sup_high)
col_mesa_high.objects.link(ob_pata6_high)
col_mesa_high.objects.link(ob_pata5_high)
col_mesa_high.objects.link(ob_pata4_high)
col_mesa_high.objects.link(ob_pata3_high)
col_mesa_high.objects.link(ob_pata2_high)
col_mesa_high.objects.link(ob_pata1_high)
col_mesa_high.objects.link(ob_mid_high)
col_mesa_high.objects.link(ob_inf_high)

# ---- scene / render settings (as saved in the file)
scene.frame_start = 1; scene.frame_end = 250; scene.frame_set(1)
scene.render.engine = 'BLENDER_EEVEE_NEXT'
scene.cycles.sampling_pattern = 'TABULATED_SOBOL'
scene.eevee.ray_tracing_options.trace_max_roughness = 0.0
scene.view_settings.view_transform = 'Filmic'
bpy.context.view_layer.update()

# ---- added for rendering (the .blend has no active camera and no usable light): camera, sun
cam_auto = bpy.data.cameras.new('AutoCamera')
cam_auto.lens = 50.0
cam_auto.sensor_width = 36.0
cam_auto.clip_end = 1000.0
ob_auto_camera = bpy.data.objects.new('AutoCamera', cam_auto)
scene.collection.objects.link(ob_auto_camera)
ob_auto_camera.location = (0.900725, -17.9143, 6.27323)
ob_auto_camera.rotation_euler = (1.09748, -7.21219e-08, 0.694738)
scene.camera = ob_auto_camera
light_auto_sun = bpy.data.lights.new('AutoSun', 'SUN')
light_auto_sun.energy = 3.0
light_auto_sun.angle = 0.0523599
ob_auto_sun = bpy.data.objects.new('AutoSun', light_auto_sun)
scene.collection.objects.link(ob_auto_sun)
ob_auto_sun.rotation_euler = (0.872665, 0.174533, 0.523599)
bpy.context.view_layer.update()
